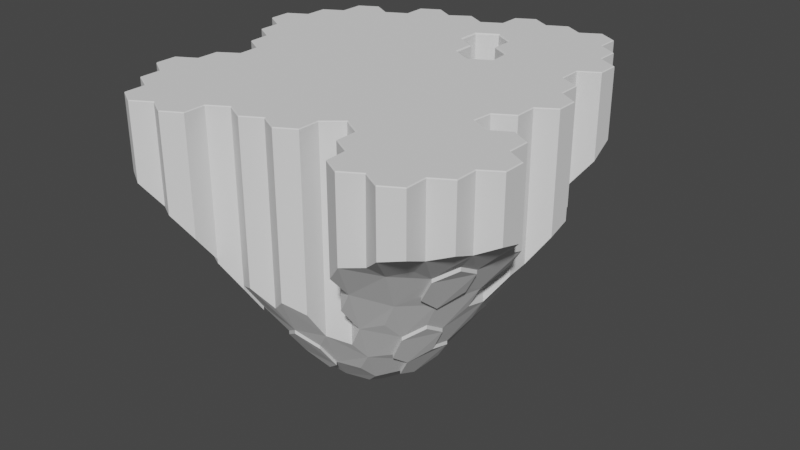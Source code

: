 # Source: HKI_flyvende_1.blend  (saved by Blender 3.0.42; exported with 4.5.12 LTS)
import bpy
from mathutils import Matrix  # noqa: F401  (used for matrix-valued properties, if any)

bpy.ops.wm.read_factory_settings(use_empty=True)
scene = bpy.context.scene
scene.name = 'Scene'

# ---- collections
col_collection = bpy.data.collections.new('Collection'); scene.collection.children.link(col_collection)

# ---- world
world_world = bpy.data.worlds.new('World'); scene.world = world_world
world_world.use_nodes = True; world_world.node_tree.nodes.clear()
_N = world_world.node_tree.nodes; _L = world_world.node_tree.links
n0 = _N.new('ShaderNodeOutputWorld'); n0.name = 'World Output'; n0.location = (300, 300)
n1 = _N.new('ShaderNodeBackground'); n1.name = 'Background'; n1.location = (10, 300)
n1.inputs[0].default_value = (0.05088, 0.05088, 0.05088, 1.0)
_L.new(n1.outputs[0], n0.inputs[0])
n0.is_active_output = True
world_world.color = (0.05088, 0.05088, 0.05088)
world_world.use_sun_shadow = False
world_world.sun_shadow_jitter_overblur = 0.0

# ---- meshes
me_plane = bpy.data.meshes.new('Plane')
me_plane.from_pydata([(-1.306, -0.7918, 0.0), (0.4612, -1.502, 0.0), (0.2736, 1.674, 0.0), (1.759, 0.4612, 0.0), (-1.559, 0.774, 0.0), (1.382, -0.2647, 0.0)], [], [(4, 5, 3, 2), (0, 1, 5, 4)])
_uv = me_plane.uv_layers.new(name='UVMap')
_uv.uv.foreach_set('vector', [0.0, 0.5032, 1.0, 0.5032, 1.0, 1.0, 0.0, 1.0, 0.0, 0.0, 1.0, 0.0, 1.0, 0.5032, 0.0, 0.5032])
me_plane.use_remesh_fix_poles = True
me_plane.use_remesh_preserve_attributes = False
me_plane.update()
me_plane_001 = bpy.data.meshes.new('Plane.001')
me_plane_001.from_pydata([(-1.306, -0.7918, 0.0), (0.4612, -1.502, 0.0), (0.2736, 1.674, 0.0), (1.759, 0.4612, 0.0), (-1.559, 0.774, 0.0), (1.382, -0.2647, 0.0)], [], [(4, 5, 3, 2), (0, 1, 5, 4)])
_uv = me_plane_001.uv_layers.new(name='UVMap')
_uv.uv.foreach_set('vector', [0.0, 0.5032, 1.0, 0.5032, 1.0, 1.0, 0.0, 1.0, 0.0, 0.0, 1.0, 0.0, 1.0, 0.5032, 0.0, 0.5032])
me_plane_001.use_remesh_fix_poles = True
me_plane_001.use_remesh_preserve_attributes = False
me_plane_001.update()
me_cylinder_078 = bpy.data.meshes.new('Cylinder.078')
me_cylinder_078.from_pydata([(0.0, 1.0, -5.492), (0.866, 0.5, -5.392), (0.866, -0.5, -6.518), (-8.742e-08, -1.0, 1.0), (-0.866, -0.5, -8.085), (0.8261, 5.564, -1.056), (0.8261, 5.564, 1.0), (1.692, 5.064, -1.081), (1.692, 5.064, 1.0), (1.692, 4.064, -1.492), (1.692, 4.064, 1.0), (0.8261, 3.564, 1.0), (-0.03988, 5.064, -1.367), (2.559, 3.553, -1.473), (2.559, 3.553, 1.0), (2.559, 2.553, 1.0), (-0.9168, 5.544, -1.254), (-0.9168, 5.544, 1.0), (-0.05079, 5.044, 1.0), (-0.9168, 3.544, -2.855), (-1.783, 4.044, -2.545), (-1.783, 5.044, -1.658), (-1.793, 4.022, 1.0), (-0.9273, 3.522, 1.0), (-2.659, 2.522, -4.572), (-2.659, 2.522, 1.0), (-0.9067, 2.491, 1.0), (-0.04071, 1.991, -4.276), (-0.04071, 1.991, 1.0), (-0.04071, 0.9911, 1.0), (-0.9067, 0.4911, -6.789), (-0.9067, 0.4911, 1.0), (-1.773, 0.9911, -6.533), (-1.773, 0.9911, 1.0), (-1.773, 1.991, -5.101), (-1.773, 1.991, 1.0), (0.8463, 2.521, 1.0), (1.712, 2.021, -3.084), (1.712, 2.021, 1.0), (1.712, 1.021, -4.073), (1.712, 1.021, 1.0), (0.8463, 0.5213, 1.0), (2.609, 2.541, -2.078), (3.475, 2.041, -1.902), (3.475, 2.041, 1.0), (3.475, 1.041, -2.557), (3.475, 1.041, 1.0), (2.609, 0.5201, -3.728), (2.609, 0.5201, 1.0), (2.609, -0.4799, 1.0), (1.743, -0.9799, -6.026), (-0.05037, 4.033, -2.096), (-0.05037, 4.033, 1.0), (0.8157, 3.533, -2.201), (0.8157, 2.533, -3.151), (-0.9164, 2.533, -4.048), (-4.347, -6.611, 1.0), (-3.481, -7.111, -12.03), (-3.481, -7.111, 1.0), (-3.481, -8.111, -11.01), (-3.481, -8.111, 1.0), (-3.471, -5.08, 1.0), (-2.605, -5.58, -12.74), (-4.337, -6.58, -12.27), (-1.738, -7.091, -11.44), (-1.738, -8.091, 1.0), (-4.347, -5.6, -12.72), (-4.347, -5.6, 1.0), (-6.08, -6.6, -11.04), (-6.08, -6.6, 1.0), (-6.08, -5.6, -11.44), (-6.08, -5.6, 1.0), (-5.224, -7.121, -11.39), (-5.224, -7.121, 1.0), (-5.224, -8.121, -10.43), (-5.224, -8.121, 1.0), (-4.337, -8.653, -10.22), (-4.337, -8.653, 1.0), (-6.069, -8.653, -9.215), (-2.584, -8.623, -10.25), (-2.584, -8.623, 1.0), (-2.584, -9.623, 1.0), (-0.8414, -5.55, -11.45), (-1.707, -7.05, 1.0), (-2.573, -6.55, -12.28), (-2.573, -6.55, 1.0), (-2.573, -5.55, 1.0), (-2.553, -9.602, -8.934), (0.01494, -7.071, -9.805), (0.01494, -7.071, 1.0), (-0.8511, -8.571, -9.303), (-0.8511, -8.571, 1.0), (-1.717, -8.071, -10.49), (-1.688, -10.12, -7.857), (-1.688, -10.12, 1.0), (-1.688, -11.12, -6.424), (-1.688, -11.12, 1.0), (-2.554, -11.62, -5.962), (-2.554, -11.62, 1.0), (-4.297, -9.644, -8.895), (-4.297, -9.644, 1.0), (-3.431, -10.14, -8.275), (-3.431, -10.14, 1.0), (-3.431, -11.14, -6.775), (-3.431, -11.14, 1.0), (-4.297, -11.64, -5.947), (-4.297, -11.64, 1.0), (0.02104, -2.027, -8.997), (0.8871, -2.527, 1.0), (0.8871, -3.527, 1.0), (0.02104, -4.027, -10.33), (0.02104, -4.027, 1.0), (-0.845, -2.527, -10.33), (0.8976, -0.4953, 1.0), (1.764, -0.9953, 1.0), (1.764, -1.995, 1.0), (0.8976, -2.495, -8.354), (0.03153, -1.995, 1.0), (2.63, -3.506, 1.0), (1.764, -4.006, -7.94), (0.898, -3.506, -8.974), (-0.8454, -0.5154, 1.0), (0.02063, -1.015, -7.948), (-1.711, -1.015, -9.305), (-0.8559, -2.537, 1.0), (-0.8559, -3.537, 1.0), (-1.722, -4.037, 1.0), (-2.588, -2.537, -11.47), (-2.574, -3.541, -12.29), (-1.708, -4.041, -12.07), (-1.708, -5.041, 1.0), (-3.463, -5.041, -12.99), (-5.195, -5.041, -12.3), (-0.8353, -3.568, -11.08), (-0.8353, -5.568, 1.0), (-1.701, -5.068, -12.28), (1.784, -4.038, 1.0), (1.784, -5.038, -8.062), (0.9177, -5.538, -9.278), (0.9177, -5.538, 1.0), (2.661, -0.465, -4.518), (3.527, -0.965, -3.914), (3.527, -0.965, 1.0), (3.527, -1.965, -4.529), (3.527, -1.965, 1.0), (2.661, -2.465, -5.965), (1.795, -1.965, -6.793), (2.681, -3.518, -6.434), (3.547, -4.018, -5.316), (3.547, -4.018, 1.0), (3.547, -5.018, -5.424), (3.547, -5.018, 1.0), (4.383, -2.486, -3.705), (4.383, -2.486, 1.0), (4.383, -3.486, -4.036), (4.383, -3.486, 1.0), (2.651, -2.486, 1.0), (1.814, -5.039, 1.0), (2.68, -5.539, -6.684), (2.68, -5.539, 1.0), (2.68, -6.539, -6.444), (0.07142, -5.059, -10.45), (0.07142, -5.059, 1.0), (-0.7946, -6.559, -11.01), (-0.7946, -6.559, 1.0), (1.718, -7.947, -7.021), (1.718, -7.947, 1.0), (2.584, -8.447, -5.526), (2.584, -8.447, 1.0), (1.718, -9.947, -5.241), (1.718, -9.947, 1.0), (0.8517, -8.447, -7.688), (2.594, -6.416, 1.0), (3.46, -6.916, -5.187), (4.327, -8.427, 1.0), (3.461, -9.927, -3.424), (3.461, -9.927, 1.0), (2.595, -9.427, 1.0), (0.8513, -6.436, -9.101), (0.8513, -6.436, 1.0), (1.717, -6.936, -7.66), (1.717, -6.936, 1.0), (0.8513, -8.436, 1.0), (-0.02521, -7.957, -9.138), (-0.02521, -7.957, 1.0), (0.8408, -9.457, 1.0), (-0.02521, -9.957, -6.932), (-0.8912, -9.457, -8.264), (-0.8912, -9.457, 1.0), (0.8614, -9.489, -6.624), (0.8614, -11.49, -4.354), (0.8614, -11.49, 1.0), (-0.004641, -10.99, -5.614), (-0.004641, -10.99, 1.0), (-0.004641, -9.989, 1.0), (2.614, -9.458, -4.701), (3.48, -10.96, -2.669), (3.48, -10.96, 1.0), (1.748, -10.96, -4.188), (4.357, -6.385, -4.121), (4.357, -6.385, 1.0), (5.223, -6.885, -2.939), (5.223, -6.885, 1.0), (5.223, -7.885, -2.65), (3.491, -7.885, -4.701), (3.491, -7.885, 1.0), (3.491, -6.885, 1.0), (4.378, -9.438, -2.815), (4.378, -9.438, 1.0), (5.244, -9.938, -1.84), (5.244, -9.938, 1.0), (5.244, -10.94, -1.459), (5.244, -10.94, 1.0), (5.214, -7.907, 1.0), (6.08, -8.407, -1.737), (6.08, -8.407, 1.0), (6.08, -9.407, -1.472), (6.08, -9.407, 1.0), (4.348, -8.407, -3.386), (4.377, -11.46, -1.727), (4.377, -11.46, 1.0), (4.377, -12.46, -1.3), (4.377, -12.46, 1.0), (3.511, -12.96, -1.436), (3.511, -12.96, 1.0), (2.645, -12.46, 1.0), (2.645, -11.46, 1.0), (1.768, -10.98, 1.0), (2.634, -11.48, -2.954), (2.634, -12.48, -2.167), (1.768, -12.98, -2.273), (1.768, -12.98, 1.0), (0.9021, -12.48, -3.24), (0.9021, -12.48, 1.0), (-5.3, 0.9847, -6.48), (-4.434, 0.4847, -7.518), (-4.434, -0.5153, -8.966), (-4.434, -0.5153, 1.0), (-4.423, 2.516, -4.555), (-3.557, 2.016, 1.0), (-3.557, 1.016, -6.844), (-3.557, 1.016, 1.0), (-4.423, 0.5161, 1.0), (-5.289, 2.016, 1.0), (-2.691, 0.5049, -7.535), (-2.691, 0.5049, 1.0), (-2.691, -0.4951, 1.0), (-5.3, 0.9959, 1.0), (-7.032, 0.9959, -5.42), (-7.032, 0.9959, 1.0), (-6.177, 0.4746, -6.709), (-6.177, 0.4746, 1.0), (-6.177, -0.5254, -8.03), (-6.177, -0.5254, 1.0), (-7.043, -1.025, -7.864), (-7.043, -1.025, 1.0), (-3.537, -1.027, -9.821), (-5.269, -2.027, -10.47), (-5.269, -2.027, 1.0), (-5.269, -1.027, -9.288), (-5.269, -1.027, 1.0), (-2.64, -0.5064, -8.995), (-1.774, -1.006, 1.0), (-1.774, -2.006, -10.53), (-1.774, -2.006, 1.0), (-3.506, -1.006, 1.0), (-3.506, -2.028, -11.07), (-3.506, -2.028, 1.0), (-2.64, -2.528, 1.0), (-2.64, -3.528, 1.0), (-3.506, -4.028, -12.74), (-3.506, -4.028, 1.0), (-4.372, -3.528, -12.27), (-4.372, -2.528, -11.45), (-4.383, -2.548, 1.0), (-4.383, -3.548, 1.0), (-5.249, -4.048, 1.0), (-6.115, -2.548, -10.31), (-6.115, -2.548, 1.0), (-2.675, 5.559, -1.39), (-2.675, 5.559, 1.0), (-1.809, 5.059, 1.0), (-2.675, 3.559, 1.0), (-3.541, 4.059, 1.0), (-3.541, 5.059, -1.751), (-3.541, 5.059, 1.0), (-3.527, 4.055, -2.698), (-2.661, 3.555, -3.229), (-3.527, 2.055, -5.298), (-4.393, 2.555, 1.0), (-4.393, 3.555, -3.214), (-4.393, 3.555, 1.0), (-5.282, 4.055, -2.506), (-5.282, 4.055, 1.0), (-5.282, 2.055, -4.968), (-6.148, 3.555, -2.798), (-8.734, -10.17, -4.93), (-8.734, -10.17, 1.0), (-9.6, -9.666, 1.0), (-9.6, -8.666, 1.0), (-7.858, -6.634, -8.9), (-7.858, -6.634, 1.0), (-6.992, -7.134, -9.702), (-6.992, -7.134, 1.0), (-6.992, -8.134, -8.874), (-6.992, -8.134, 1.0), (-8.724, -8.134, -6.776), (-8.724, -7.134, -7.441), (-6.125, -8.646, 1.0), (-6.125, -9.646, 1.0), (-6.991, -10.15, 1.0), (-7.857, -8.646, -7.408), (-7.857, -8.646, 1.0), (-9.601, -6.654, -6.41), (-8.735, -8.154, 1.0), (-10.47, -7.154, -4.982), (-10.47, -7.154, 1.0), (-10.48, -8.176, -4.465), (-10.48, -8.176, 1.0), (-9.611, -8.676, -5.231), (-9.611, -9.676, -4.442), (-10.48, -10.18, -3.158), (-11.34, -9.676, -2.648), (-11.34, -9.676, 1.0), (-11.34, -8.676, -3.176), (-11.34, -8.676, 1.0), (-8.725, -11.21, -3.894), (-8.725, -11.21, 1.0), (-9.591, -11.71, -2.743), (-10.46, -11.21, -2.457), (-10.46, -11.21, 1.0), (-10.46, -10.21, 1.0), (-7.838, -9.677, -6.368), (-7.838, -9.677, 1.0), (-6.972, -10.18, -6.599), (-6.972, -11.18, -5.339), (-6.074, -9.657, -7.978), (-5.208, -10.16, -7.825), (-5.208, -10.16, 1.0), (-5.208, -11.16, -6.389), (-5.208, -11.16, 1.0), (-6.941, -11.18, 1.0), (-6.075, -11.68, -5.245), (-6.075, -11.68, 1.0), (-6.075, -12.68, -3.94), (-6.075, -12.68, 1.0), (-6.941, -13.18, -2.975), (-6.941, -13.18, 1.0), (-7.807, -12.68, -3.048), (-7.807, -12.68, 1.0), (-7.818, -11.7, -4.094), (-7.818, -11.7, 1.0), (-8.684, -13.2, -2.105), (-8.684, -13.2, 1.0), (-9.55, -12.7, -2.017), (-9.55, -12.7, 1.0), (-9.55, -11.7, 1.0), (-6.109, -3.591, 1.0), (-5.243, -4.091, -12.07), (-5.243, -5.091, 1.0), (-7.827, -5.595, -9.292), (-8.716, -7.095, 1.0), (-9.582, -6.595, 1.0), (-9.662, -0.5947, -4.54), (-8.796, -1.095, -5.979), (-8.796, -1.095, 1.0), (-8.796, -2.095, -6.792), (-8.796, -2.095, 1.0), (-9.662, -2.595, -5.934), (-10.53, -2.095, 1.0), (-10.53, -1.095, -3.912), (-10.53, -1.095, 1.0), (-8.785, 0.9367, 1.0), (-7.919, 0.4367, -5.349), (-7.919, -0.5633, -6.453), (-7.919, -0.5633, 1.0), (-9.651, 0.4367, 1.0), (-7.053, -2.075, -8.926), (-7.053, -2.075, 1.0), (-10.53, 0.9166, 1.0), (-9.662, 0.4166, -3.695), (-9.662, -0.5834, 1.0), (-11.39, 0.4166, -2.158), (-11.39, 0.4166, 1.0), (-11.4, -0.6048, -2.697), (-11.4, -0.6048, 1.0), (-10.54, -2.105, -4.496), (-11.4, -2.605, -3.634), (-12.27, -2.105, -2.497), (-12.27, -2.105, 1.0), (-12.27, -1.105, -2.14), (-12.27, -1.105, 1.0), (-9.652, -3.636, -6.409), (-10.52, -4.136, 1.0), (-11.38, -3.636, -3.975), (-11.38, -3.636, 1.0), (-11.38, -2.636, 1.0), (-7.899, -2.606, -8.338), (-7.899, -3.606, -8.918), (-8.765, -4.106, -7.858), (-8.765, -4.106, 1.0), (-9.631, -3.606, 1.0), (-9.631, -2.606, 1.0), (-6.136, -3.586, -11.04), (-7.002, -4.086, 1.0), (-7.868, -2.586, 1.0), (-7.868, -3.607, 1.0), (-7.002, -4.107, -10.29), (-7.002, -5.107, -10.44), (-7.002, -5.107, 1.0), (-7.868, -5.607, 1.0), (-8.735, -5.107, 1.0), (-8.745, -5.127, -8.008), (-9.611, -5.627, -6.665), (-9.611, -5.627, 1.0), (-10.48, -5.127, -5.417), (-10.48, -5.127, 1.0), (-10.48, -4.127, -5.331), (-7.037, 3.98, -2.088), (-7.037, 3.98, 1.0), (-6.171, 3.48, 1.0), (-6.171, 2.48, -4.043), (-6.171, 2.48, 1.0), (-7.037, 1.98, -4.198), (-7.037, 1.98, 1.0), (-7.903, 3.48, -2.176), (-7.903, 3.48, 1.0), (-7.889, 2.476, -3.122), (-7.889, 2.476, 1.0), (-7.889, 0.4758, 1.0), (-8.755, 0.9758, -4.017), (-9.644, 2.476, -2.062), (-9.644, 2.476, 1.0), (-8.778, 1.976, -3.029), (-8.778, 1.976, 1.0), (-10.51, 0.9758, -2.516), (-10.51, 1.976, -1.877), (-10.51, 1.976, 1.0), (-5.3, 0.9847, -5.558), (-4.434, 0.4847, -6.596), (-4.434, -0.5153, -8.044), (-6.177, 0.4746, -5.787), (-6.177, -0.5254, -7.108), (-5.269, -1.027, -8.366), (-6.08, -6.6, -11.21), (-6.08, -5.6, -11.62), (-4.297, -9.644, -9.07), (-3.431, -10.14, -8.45), (-2.574, -3.541, -12.47), (-1.708, -4.041, -12.24), (0.8517, -8.447, -7.863), (1.718, -7.947, -7.196), (0.8513, -6.436, -9.275), (1.717, -6.936, -7.834), (-4.434, 0.4847, -7.693), (-4.434, -0.5153, -9.141), (-7.858, -6.634, -9.075), (-6.992, -7.134, -9.877), (-9.611, -8.676, -5.406), (-9.611, -9.676, -4.617), (-6.972, -10.18, -6.774), (-6.972, -11.18, -5.514), (-6.074, -9.657, -8.152), (-5.208, -10.16, -8.0), (-5.208, -11.16, -6.563), (-9.662, -0.5947, -4.715), (-8.796, -1.095, -6.154), (-8.796, -2.095, -6.966), (-9.662, -2.595, -6.109), (-7.919, 0.4367, -5.524), (-7.919, -0.5633, -6.628), (-7.899, -2.606, -8.513), (-7.899, -3.606, -9.092), (-8.765, -4.106, -8.032), (0.866, -0.5, -6.693), (0.02063, -1.015, -8.122), (1.743, -0.9799, -6.2), (-3.481, -8.111, -11.18), (-4.337, -8.653, -10.39), (-2.584, -8.623, -10.43), (-2.553, -9.602, -9.108), (-0.8414, -5.55, -11.62), (-0.7946, -6.559, -11.18), (0.01494, -7.071, -9.979), (-0.02521, -7.957, -9.313), (0.02104, -2.027, -9.172), (0.8976, -2.495, -8.529), (-0.8353, -3.568, -11.25), (-0.845, -2.527, -10.5), (1.795, -1.965, -6.968), (-1.774, -2.006, -10.7), (-2.588, -2.537, -11.64), (0.07142, -5.059, -10.62), (0.9177, -5.538, -9.453), (2.584, -8.447, -5.701), (2.614, -9.458, -4.876), (3.491, -7.885, -4.875), (4.348, -8.407, -3.56), (4.378, -9.438, -2.99), (3.461, -9.927, -3.599), (-3.557, 1.016, -7.019), (-2.691, 0.5049, -7.709), (-2.64, -0.5064, -9.17), (-3.537, -1.027, -9.996), (-6.115, -2.548, -10.49), (-7.053, -2.075, -9.1), (-6.136, -3.586, -11.21), (-8.724, -8.134, -6.951), (-7.857, -8.646, -7.583), (-7.838, -9.677, -6.542), (-8.734, -10.17, -5.105), (-6.075, -11.68, -5.42), (-7.002, -5.107, -10.62), (-7.002, -4.107, -10.46), (-7.827, -5.595, -9.466), (-8.755, 0.9758, -4.192), (-9.662, 0.4166, -3.87), (-9.652, -3.636, -6.584), (0.8261, 3.564, 1.354), (-0.9273, 3.522, 1.354), (-1.793, 4.022, 1.354), (-0.04071, 1.991, 1.354), (-0.9067, 2.491, 1.354), (-0.04071, 0.9911, 1.354), (1.712, 2.021, 1.354), (0.8463, 2.521, 1.354), (1.712, 1.021, 1.354), (0.8463, 0.5213, 1.354), (-3.481, -7.111, 1.354), (-4.347, -6.611, 1.354), (-3.481, -8.111, 1.354), (-6.08, -5.6, 1.354), (-6.08, -6.6, 1.354), (-5.224, -8.121, 1.354), (-5.224, -7.121, 1.354), (-2.584, -9.623, 1.354), (-2.584, -8.623, 1.354), (-2.573, -6.55, 1.354), (-1.707, -7.05, 1.354), (-2.573, -5.55, 1.354), (-3.431, -10.14, 1.354), (-4.297, -9.644, 1.354), (0.8871, -3.527, 1.354), (0.8871, -2.527, 1.354), (0.02104, -4.027, 1.354), (1.764, -0.9953, 1.354), (0.8976, -0.4953, 1.354), (1.764, -1.995, 1.354), (-0.8559, -3.537, 1.354), (-0.8559, -2.537, 1.354), (-1.722, -4.037, 1.354), (1.814, -5.039, 1.354), (2.584, -8.447, 1.354), (1.718, -7.947, 1.354), (2.595, -9.427, 1.354), (3.461, -9.927, 1.354), (1.717, -6.936, 1.354), (0.8513, -6.436, 1.354), (3.491, -7.885, 1.354), (4.378, -9.438, 1.354), (2.645, -11.46, 1.354), (-4.423, 0.5161, 1.354), (-6.177, -0.5254, 1.354), (-6.177, 0.4746, 1.354), (-7.043, -1.025, 1.354), (-5.269, -1.027, 1.354), (-5.269, -2.027, 1.354), (-1.774, -2.006, 1.354), (-2.64, -2.528, 1.354), (-3.506, -2.028, 1.354), (-2.64, -3.528, 1.354), (-3.506, -4.028, 1.354), (-4.383, -3.548, 1.354), (-4.383, -2.548, 1.354), (-5.249, -4.048, 1.354), (-2.675, 3.559, 1.354), (-4.393, 2.555, 1.354), (-9.6, -9.666, 1.354), (-8.734, -10.17, 1.354), (-9.6, -8.666, 1.354), (-6.992, -7.134, 1.354), (-7.858, -6.634, 1.354), (-6.992, -8.134, 1.354), (-6.125, -9.646, 1.354), (-6.125, -8.646, 1.354), (-6.991, -10.15, 1.354), (-5.208, -10.16, 1.354), (-6.941, -11.18, 1.354), (-8.716, -7.095, 1.354), (-8.796, -2.095, 1.354), (-8.796, -1.095, 1.354), (-10.53, -1.095, 1.354), (-10.53, -2.095, 1.354), (-8.785, 0.9367, 1.354), (-9.651, 0.4367, 1.354), (-9.631, -3.606, 1.354), (-8.765, -4.106, 1.354), (-9.631, -2.606, 1.354), (-7.868, -5.607, 1.354), (-7.002, -5.107, 1.354), (-8.735, -5.107, 1.354), (-6.171, 2.48, 1.354), (-7.037, 1.98, 1.354), (-8.797e-08, -1.0, 1.354), (-0.05037, 4.033, 1.354), (-4.337, -8.653, 1.354), (-3.471, -5.08, 1.354), (-4.347, -5.6, 1.354), (-1.738, -8.091, 1.354), (-5.243, -5.091, 1.354), (-0.8353, -5.568, 1.354), (-1.708, -5.041, 1.354), (-0.7946, -6.559, 1.354), (-0.8511, -8.571, 1.354), (0.01494, -7.071, 1.354), (-0.02521, -7.957, 1.354), (0.03153, -1.995, 1.354), (2.651, -2.486, 1.354), (2.63, -3.506, 1.354), (1.784, -4.038, 1.354), (0.07142, -5.059, 1.354), (0.9177, -5.538, 1.354), (1.718, -9.947, 1.354), (0.8408, -9.457, 1.354), (0.8513, -8.436, 1.354), (4.327, -8.427, 1.354), (1.768, -10.98, 1.354), (3.48, -10.96, 1.354), (-5.3, 0.9959, 1.354), (-4.434, -0.5153, 1.354), (-5.289, 2.016, 1.354), (-3.506, -1.006, 1.354), (-7.032, 0.9959, 1.354), (-7.919, -0.5633, 1.354), (-7.889, 0.4758, 1.354), (-6.115, -2.548, 1.354), (-7.053, -2.075, 1.354), (-6.109, -3.591, 1.354), (-7.857, -8.646, 1.354), (-8.735, -8.154, 1.354), (-7.838, -9.677, 1.354), (-8.725, -11.21, 1.354), (-7.818, -11.7, 1.354), (-7.002, -4.086, 1.354), (-9.662, -0.5834, 1.354), (-7.868, -2.586, 1.354), (-7.868, -3.607, 1.354), (1.658, 5.044, 1.354), (1.692, 5.064, 1.32), (0.8261, 5.564, 1.32), (0.8263, 5.524, 1.354), (1.658, 4.044, 1.354), (1.692, 4.064, 1.32), (2.525, 2.531, 1.354), (2.559, 2.553, 1.32), (2.559, 3.553, 1.32), (2.525, 3.533, 1.354), (-0.05077, 5.004, 1.354), (-0.05079, 5.044, 1.32), (-0.9168, 5.544, 1.32), (-0.9169, 5.504, 1.354), (3.441, 1.061, 1.354), (3.475, 1.041, 1.32), (3.475, 2.041, 1.32), (3.441, 2.021, 1.354), (2.575, -0.5009, 1.354), (2.609, -0.4799, 1.32), (2.609, 0.5201, 1.32), (2.574, 0.5394, 1.354), (-1.718, -11.1, 1.354), (-1.688, -11.12, 1.32), (-1.688, -10.12, 1.32), (-1.718, -10.11, 1.354), (-2.554, -11.58, 1.354), (-2.554, -11.62, 1.32), (-3.431, -11.14, 1.32), (-3.431, -11.1, 1.354), (-4.296, -11.6, 1.354), (-4.297, -11.64, 1.32), (3.493, -1.985, 1.354), (3.527, -1.965, 1.32), (3.527, -0.965, 1.32), (3.493, -0.9863, 1.354), (3.512, -5.0, 1.354), (3.547, -5.018, 1.32), (3.547, -4.018, 1.32), (3.512, -3.999, 1.354), (4.349, -3.467, 1.354), (4.383, -3.486, 1.32), (4.383, -2.486, 1.32), (4.349, -2.506, 1.354), (2.648, -5.52, 1.354), (2.68, -5.539, 1.32), (0.03138, -10.97, 1.354), (-0.004641, -10.99, 1.32), (0.8614, -11.49, 1.32), (0.8957, -11.47, 1.354), (0.03144, -9.966, 1.354), (-0.004641, -9.989, 1.32), (5.189, -6.905, 1.354), (5.223, -6.885, 1.32), (4.357, -6.385, 1.32), (4.358, -6.426, 1.354), (3.491, -6.885, 1.32), (3.491, -6.926, 1.354), (5.244, -9.938, 1.32), (5.209, -9.918, 1.354), (5.209, -10.92, 1.354), (5.244, -10.94, 1.32), (6.045, -8.427, 1.354), (6.08, -8.407, 1.32), (5.214, -7.907, 1.32), (5.179, -7.927, 1.354), (6.045, -9.387, 1.354), (6.08, -9.407, 1.32), (4.343, -12.44, 1.354), (4.377, -12.46, 1.32), (4.377, -11.46, 1.32), (4.343, -11.44, 1.354), (3.511, -12.92, 1.354), (3.511, -12.96, 1.32), (2.645, -12.42, 1.354), (2.645, -12.46, 1.32), (0.9364, -12.46, 1.354), (0.9021, -12.48, 1.32), (1.768, -12.98, 1.32), (1.768, -12.94, 1.354), (-1.808, 5.02, 1.354), (-1.809, 5.059, 1.32), (-2.675, 5.559, 1.32), (-2.674, 5.52, 1.354), (-3.541, 4.059, 1.32), (-3.506, 4.04, 1.354), (-3.506, 5.039, 1.354), (-3.541, 5.059, 1.32), (-4.393, 3.555, 1.32), (-4.393, 3.515, 1.354), (-11.31, -8.695, 1.354), (-11.34, -8.676, 1.32), (-11.34, -9.676, 1.32), (-11.31, -9.655, 1.354), (-10.44, -8.195, 1.354), (-10.48, -8.176, 1.32), (-10.42, -10.19, 1.354), (-10.46, -10.21, 1.32), (-10.46, -11.21, 1.32), (-10.42, -11.19, 1.354), (-5.208, -11.12, 1.354), (-5.208, -11.16, 1.32), (-6.075, -11.68, 1.32), (-6.109, -11.66, 1.354), (-6.109, -12.66, 1.354), (-6.075, -12.68, 1.32), (-6.941, -13.14, 1.354), (-6.941, -13.18, 1.32), (-7.807, -12.64, 1.354), (-7.807, -12.68, 1.32), (-9.515, -12.68, 1.354), (-9.55, -12.7, 1.32), (-8.684, -13.2, 1.32), (-8.684, -13.16, 1.354), (-9.515, -11.68, 1.354), (-9.55, -11.7, 1.32), (-9.548, -6.615, 1.354), (-9.582, -6.595, 1.32), (-10.49, 0.8975, 1.354), (-10.53, 0.9166, 1.32), (-11.39, 0.4166, 1.32), (-11.36, 0.3974, 1.354), (-12.24, -1.124, 1.354), (-12.27, -1.105, 1.32), (-12.27, -2.105, 1.32), (-12.24, -2.084, 1.354), (-11.37, -0.6241, 1.354), (-11.4, -0.6048, 1.32), (-11.35, -3.616, 1.354), (-11.38, -3.636, 1.32), (-10.52, -4.136, 1.32), (-10.48, -4.116, 1.354), (-11.35, -2.615, 1.354), (-11.38, -2.636, 1.32), (-10.44, -5.107, 1.354), (-10.48, -5.127, 1.32), (-9.611, -5.627, 1.32), (-9.578, -5.607, 1.354), (-6.171, 3.44, 1.354), (-6.171, 3.48, 1.32), (-7.037, 3.98, 1.32), (-7.037, 3.94, 1.354), (-7.903, 3.48, 1.32), (-7.868, 3.46, 1.354), (-8.778, 1.936, 1.354), (-8.778, 1.976, 1.32), (-9.644, 2.476, 1.32), (-9.644, 2.436, 1.354), (-10.51, 1.976, 1.32), (-10.48, 1.956, 1.354), (-0.8912, -9.457, 1.32), (-0.8893, -9.414, 1.354), (2.558, -6.437, 1.354), (2.594, -6.416, 1.32), (-5.282, 4.055, 1.32), (-5.281, 4.015, 1.354), (-10.43, -7.174, 1.354), (-10.47, -7.154, 1.32), (-7.889, 2.476, 1.32), (-7.854, 2.456, 1.354), (-0.9067, 0.4911, 1.296), (-0.85, 0.5239, 1.354), (-1.715, 1.023, 1.354), (-1.773, 0.9911, 1.296), (-1.715, 2.024, 1.354), (-1.773, 1.991, 1.296), (-3.614, 0.9832, 1.354), (-3.557, 1.016, 1.296), (-3.557, 2.016, 1.296), (-3.614, 2.053, 1.354), (-2.747, -0.5307, 1.354), (-2.691, -0.4951, 1.296), (-2.691, 0.5049, 1.296), (-2.747, 0.4717, 1.354), (-1.774, -1.006, 1.296), (-1.774, -1.073, 1.354), (-0.8454, -0.5154, 1.296), (-0.7846, -0.5503, 1.354), (-2.66, 2.591, 1.354), (-2.659, 2.522, 1.296)], [], [(0, 29, 41, 1), (1, 41, 113, 2), (2, 113, 3, 122), (122, 3, 121, 4), (15, 14, 655, 654), (4, 121, 31, 30), (30, 31, 29, 0), (0, 1, 2, 122, 4, 30), (5, 6, 8, 7), (7, 8, 10, 9), (9, 10, 11, 53), (53, 11, 52, 51), (706, 559, 555, 627, 718, 707), (51, 52, 18, 12), (12, 18, 6, 5), (5, 7, 9, 53, 51, 12), (9, 10, 14, 13), (13, 14, 15, 42), (42, 15, 38, 37), (37, 38, 36, 54), (220, 212, 708, 717), (54, 36, 11, 53), (9, 13, 42, 37, 54, 53), (16, 17, 18, 12), (51, 52, 23, 19), (19, 23, 22, 20), (96, 94, 671, 670), (20, 22, 281, 21), (21, 281, 17, 16), (16, 12, 51, 19, 20, 21), (19, 23, 26, 55), (55, 26, 35, 34), (34, 35, 25, 24), (578, 577, 743, 746, 761, 641), (24, 25, 282, 287), (287, 282, 22, 20), (20, 19, 55, 34, 24, 287), (55, 26, 28, 27), (27, 28, 29, 0), (30, 31, 33, 32), (32, 33, 35, 34), (55, 27, 0, 30, 32, 34), (37, 38, 40, 39), (39, 40, 41, 1), (575, 732, 736, 576, 816, 825), (27, 28, 36, 54), (54, 37, 39, 1, 0, 27), (42, 15, 44, 43), (43, 44, 46, 45), (45, 46, 48, 47), (47, 48, 40, 39), (656, 651, 518, 525, 524, 653), (42, 43, 45, 47, 39, 37), (47, 48, 49, 140), (140, 49, 114, 50), (50, 114, 113, 2), (579, 741, 737, 740, 743, 577), (39, 47, 140, 50, 2, 1), (602, 806, 791, 593, 634, 632), (51, 53, 54, 27, 55, 19), (63, 56, 58, 57), (57, 58, 60, 59), (59, 60, 77, 76), (76, 77, 75, 74), (613, 608, 536, 535, 672, 798), (72, 73, 56, 63), (63, 57, 59, 76, 74, 72), (131, 61, 86, 62), (62, 86, 85, 84), (84, 85, 58, 57), (355, 353, 759, 758), (63, 56, 67, 66), (66, 67, 61, 131), (131, 62, 84, 57, 63, 66), (84, 85, 83, 64), (64, 83, 65, 92), (92, 65, 80, 79), (79, 80, 60, 59), (395, 393, 777, 776), (84, 64, 92, 79, 59, 57), (132, 359, 67, 66), (72, 73, 69, 68), (285, 283, 731, 734), (68, 69, 71, 70), (70, 71, 359, 132), (132, 66, 63, 72, 68, 70), (72, 73, 75, 74), (74, 75, 308, 78), (78, 308, 305, 304), (215, 213, 711, 710), (302, 303, 69, 68), (68, 72, 74, 78, 304, 302), (76, 77, 100, 99), (99, 100, 338, 337), (337, 338, 309, 336), (330, 356, 762, 745), (336, 309, 308, 78), (74, 76, 99, 337, 336, 78), (79, 80, 81, 87), (87, 81, 102, 101), (816, 576, 630, 628, 561, 813), (300, 360, 514, 456), (135, 130, 134, 82), (82, 134, 164, 163), (163, 164, 83, 64), (426, 428, 805, 789), (62, 86, 130, 135), (135, 82, 163, 64, 84, 62), (92, 65, 91, 90), (90, 91, 188, 187), (187, 188, 94, 93), (93, 94, 81, 87), (598, 600, 784, 763, 588, 581), (92, 90, 187, 93, 87, 79), (163, 164, 89, 88), (88, 89, 184, 183), (183, 184, 91, 90), (704, 799, 556, 553, 552, 558), (163, 88, 183, 90, 92, 64), (93, 94, 96, 95), (95, 96, 98, 97), (97, 98, 104, 103), (597, 592, 779, 775, 778, 595), (87, 93, 95, 97, 103, 101), (99, 100, 102, 101), (101, 102, 104, 103), (103, 104, 106, 105), (105, 106, 340, 339), (596, 595, 778, 781, 784, 600), (99, 101, 103, 105, 339, 337), (107, 117, 108, 116), (116, 108, 109, 120), (120, 109, 111, 110), (110, 111, 125, 133), (727, 730, 733, 732, 575, 520), (133, 125, 124, 112), (112, 124, 117, 107), (107, 116, 120, 110, 133, 112), (50, 114, 115, 146), (146, 115, 108, 116), (672, 535, 540, 676, 673, 669), (107, 117, 3, 122), (128, 127, 491, 448), (146, 115, 156, 145), (145, 156, 118, 147), (147, 118, 136, 119), (119, 136, 109, 120), (246, 245, 819, 818), (146, 145, 147, 119, 120, 116), (112, 124, 264, 263), (379, 383, 767, 766), (263, 264, 262, 123), (123, 262, 121, 4), (4, 122, 107, 112, 263, 123), (133, 125, 126, 129), (129, 126, 269, 128), (391, 389, 771, 770), (128, 269, 268, 127), (127, 268, 264, 263), (380, 430, 515, 516), (129, 126, 130, 135), (432, 437, 795, 793), (131, 61, 271, 270), (270, 271, 269, 128), (128, 129, 135, 62, 131, 270), (272, 275, 271, 270), (356, 355, 758, 762), (132, 359, 276, 358), (358, 276, 275, 272), (272, 270, 131, 66, 132, 358), (110, 111, 162, 161), (161, 162, 134, 82), (144, 142, 681, 680), (133, 110, 161, 82, 135, 129), (119, 136, 157, 137), (137, 157, 139, 138), (138, 139, 162, 161), (750, 587, 642, 755, 753, 751), (120, 119, 137, 138, 161, 110), (140, 49, 142, 141), (141, 142, 144, 143), (143, 144, 156, 145), (48, 46, 662, 667), (140, 141, 143, 145, 146, 50), (147, 118, 149, 148), (148, 149, 151, 150), (150, 151, 159, 158), (158, 159, 157, 137), (35, 33, 810, 812), (147, 148, 150, 158, 137, 119), (143, 144, 153, 152), (152, 153, 155, 154), (154, 155, 149, 148), (325, 323, 739, 738), (143, 152, 154, 148, 147, 145), (158, 159, 172, 160), (160, 172, 181, 180), (591, 773, 769, 772, 779, 592), (178, 179, 139, 138), (137, 158, 160, 180, 178, 138), (178, 179, 89, 88), (389, 396, 780, 771), (244, 261, 502, 501), (165, 166, 168, 167), (167, 168, 177, 195), (195, 177, 170, 169), (169, 170, 185, 189), (540, 541, 586, 747, 677, 676), (189, 185, 182, 171), (171, 182, 166, 165), (165, 167, 195, 169, 189, 171), (160, 172, 206, 173), (173, 206, 205, 204), (204, 205, 168, 167), (202, 200, 701, 700), (165, 166, 181, 180), (160, 173, 204, 167, 165, 180), (204, 205, 174, 218), (218, 174, 208, 207), (207, 208, 176, 175), (175, 176, 177, 195), (46, 44, 663, 662), (112, 133, 487, 488), (178, 179, 181, 180), (171, 182, 184, 183), (17, 281, 728, 659), (403, 407, 513, 506), (189, 185, 194, 186), (186, 194, 188, 187), (434, 432, 793, 792), (183, 171, 189, 186, 187, 90), (169, 170, 227, 198), (198, 227, 191, 190), (190, 191, 193, 192), (200, 206, 703, 701), (192, 193, 194, 186), (189, 169, 198, 190, 192, 186), (175, 176, 197, 196), (196, 197, 226, 228), (228, 226, 227, 198), (664, 653, 524, 526, 668, 661), (195, 175, 196, 228, 198, 169), (199, 200, 202, 201), (201, 202, 213, 203), (203, 213, 174, 218), (231, 225, 722, 725), (173, 206, 200, 199), (199, 201, 203, 218, 204, 173), (207, 208, 210, 209), (209, 210, 212, 211), (211, 212, 220, 219), (219, 220, 197, 196), (323, 331, 744, 739), (207, 209, 211, 219, 196, 175), (203, 213, 215, 214), (214, 215, 217, 216), (216, 217, 210, 209), (642, 641, 761, 757, 760, 755), (203, 214, 216, 209, 207, 218), (219, 220, 222, 221), (221, 222, 224, 223), (223, 224, 225, 229), (622, 623, 697, 693, 696, 626), (229, 225, 226, 228), (196, 219, 221, 223, 229, 228), (229, 225, 231, 230), (230, 231, 233, 232), (222, 220, 717, 716), (232, 233, 191, 190), (198, 228, 229, 230, 232, 190), (234, 247, 242, 235), (235, 242, 237, 236), (236, 237, 260, 259), (259, 260, 253, 252), (155, 153, 689, 688), (250, 251, 247, 234), (235, 236, 440, 439), (238, 289, 239, 288), (288, 239, 241, 240), (240, 241, 242, 235), (419, 426, 789, 787), (234, 247, 243, 294), (294, 243, 289, 238), (238, 288, 240, 235, 234, 294), (240, 241, 245, 244), (244, 245, 246, 261), (261, 246, 265, 256), (256, 265, 237, 236), (691, 551, 621, 557, 556, 799), (306, 311, 508, 507), (421, 422, 243, 294), (250, 251, 249, 248), (362, 316, 804, 764), (248, 249, 424, 423), (421, 294, 234, 250, 248, 423), (250, 251, 253, 252), (252, 253, 255, 254), (254, 255, 375, 374), (193, 191, 695, 694), (374, 375, 429, 373), (373, 429, 249, 248), (248, 250, 252, 254, 374, 373), (257, 258, 278, 277), (277, 278, 378, 377), (349, 347, 754, 756), (377, 378, 255, 254), (252, 259, 257, 277, 377, 254), (256, 265, 267, 266), (266, 267, 274, 273), (273, 274, 258, 257), (383, 385, 774, 767), (257, 258, 260, 259), (236, 256, 266, 273, 257, 259), (261, 246, 262, 123), (127, 268, 267, 266), (686, 618, 619, 551, 691, 683), (261, 123, 263, 127, 266, 256), (416, 414, 783, 782), (272, 275, 274, 273), (266, 127, 128, 270, 272, 273), (358, 276, 357, 403), (340, 106, 678, 748), (403, 357, 278, 277), (257, 273, 272, 358, 403, 277), (279, 280, 281, 21), (287, 282, 283, 286), (8, 6, 649, 648), (286, 283, 285, 284), (284, 285, 280, 279), (279, 21, 20, 287, 286, 284), (24, 25, 239, 288), (560, 626, 696, 723, 726, 721), (238, 289, 291, 290), (290, 291, 283, 286), (286, 287, 24, 288, 238, 290), (292, 293, 291, 290), (225, 224, 720, 722), (421, 422, 420, 295), (295, 420, 293, 292), (292, 290, 238, 294, 421, 295), (306, 314, 312, 311), (311, 312, 333, 332), (332, 333, 297, 296), (296, 297, 298, 320), (603, 824, 822, 567, 549, 616), (320, 298, 299, 319), (319, 299, 314, 306), (101, 99, 446, 447), (300, 301, 303, 302), (302, 303, 305, 304), (304, 305, 312, 311), (785, 788, 790, 806, 602, 601), (306, 314, 361, 307), (307, 361, 301, 300), (300, 302, 304, 311, 306, 307), (336, 309, 310, 334), (334, 310, 333, 332), (239, 25, 826, 815), (304, 78, 336, 334, 332, 311), (313, 362, 361, 307), (319, 299, 318, 317), (586, 583, 585, 587, 750, 747), (317, 318, 316, 315), (315, 316, 362, 313), (313, 307, 306, 319, 317, 315), (320, 298, 331, 321), (321, 331, 323, 322), (668, 526, 527, 546, 545, 665), (322, 323, 325, 324), (324, 325, 318, 317), (317, 319, 320, 321, 322, 324), (296, 297, 327, 326), (326, 327, 356, 328), (328, 356, 330, 329), (709, 712, 625, 559, 706, 713), (329, 330, 331, 321), (320, 296, 326, 328, 329, 321), (334, 310, 341, 335), (335, 341, 351, 350), (350, 351, 327, 326), (149, 155, 688, 685), (332, 334, 335, 350, 326, 296), (337, 338, 340, 339), (339, 340, 343, 342), (342, 343, 341, 335), (347, 345, 752, 754), (337, 339, 464, 463), (342, 343, 345, 344), (344, 345, 347, 346), (346, 347, 349, 348), (151, 149, 685, 684), (348, 349, 351, 350), (335, 342, 344, 346, 348, 350), (348, 349, 353, 352), (352, 353, 355, 354), (657, 660, 727, 520, 519, 604), (354, 355, 356, 328), (326, 350, 348, 352, 354, 328), (70, 71, 409, 408), (736, 802, 785, 601, 630, 576), (408, 409, 404, 407), (407, 404, 357, 403), (403, 358, 132, 70, 408, 407), (104, 98, 674, 675), (300, 301, 410, 360), (360, 410, 409, 408), (240, 244, 501, 500), (412, 411, 410, 360), (624, 615, 613, 798, 697, 623), (313, 362, 414, 413), (413, 414, 411, 412), (412, 360, 300, 307, 313, 413), (363, 381, 365, 364), (364, 365, 367, 366), (366, 367, 402, 368), (368, 402, 369, 386), (6, 18, 658, 649), (386, 369, 371, 370), (370, 371, 381, 363), (363, 364, 366, 368, 386, 370), (430, 372, 429, 373), (374, 375, 365, 364), (718, 627, 560, 721, 719, 715), (363, 381, 376, 380), (380, 376, 372, 430), (363, 380, 516, 465), (377, 378, 405, 397), (397, 405, 367, 366), (519, 520, 575, 825, 811, 522), (374, 254, 377, 397, 366, 364), (435, 379, 376, 380), (370, 371, 385, 384), (384, 385, 383, 382), (382, 383, 379, 435), (435, 380, 363, 370, 384, 382), (386, 369, 396, 387), (387, 396, 389, 388), (588, 763, 803, 741, 579, 639), (388, 389, 391, 390), (390, 391, 385, 384), (384, 370, 386, 387, 388, 390), (368, 402, 401, 392), (392, 401, 393, 417), (417, 393, 395, 394), (233, 231, 725, 724), (394, 395, 396, 387), (386, 368, 392, 417, 394, 387), (397, 405, 406, 398), (398, 406, 400, 399), (399, 400, 401, 392), (49, 48, 667, 666), (368, 366, 467, 468), (407, 404, 406, 398), (822, 817, 631, 569, 568, 567), (161, 138, 493, 492), (280, 285, 734, 729), (412, 411, 400, 399), (398, 407, 408, 360, 412, 399), (413, 414, 416, 415), (241, 239, 815, 814), (415, 416, 393, 417), (392, 399, 412, 413, 415, 417), (418, 419, 420, 295), (421, 422, 424, 423), (423, 424, 428, 427), (217, 215, 710, 714), (427, 428, 426, 425), (425, 426, 419, 418), (418, 295, 421, 423, 427, 425), (527, 523, 808, 824, 603, 546), (430, 372, 434, 433), (433, 434, 428, 427), (427, 423, 248, 373, 430, 433), (431, 432, 434, 433), (699, 702, 704, 558, 625, 712), (435, 379, 437, 436), (436, 437, 432, 431), (431, 433, 430, 380, 435, 436), (438, 439, 440, 443, 442, 441), (252, 250, 441, 442), (250, 234, 438, 441), (259, 252, 442, 443), (234, 235, 439, 438), (236, 259, 443, 440), (477, 479, 480, 447, 446, 478), (474, 476, 489, 486, 485, 475), (490, 488, 487, 449, 448, 491), (492, 493, 452, 483, 482, 481), (496, 497, 498, 499, 495, 494), (452, 453, 451, 450, 484, 483), (500, 501, 502, 503, 455, 454), (507, 508, 509, 510, 459, 458), (462, 463, 464, 511, 461, 460), (512, 445, 444, 457, 456, 514), (515, 469, 470, 466, 465, 516), (467, 471, 472, 473, 517, 468), (505, 504, 506, 513, 472, 471), (311, 332, 509, 508), (70, 68, 444, 445), (68, 302, 457, 444), (399, 392, 517, 473), (373, 374, 470, 469), (397, 377, 505, 471), (261, 256, 503, 502), (50, 146, 489, 476), (407, 398, 472, 513), (127, 263, 490, 491), (332, 296, 510, 509), (99, 76, 478, 446), (360, 408, 512, 514), (146, 116, 486, 489), (366, 397, 471, 467), (256, 236, 455, 503), (320, 319, 458, 459), (88, 163, 482, 483), (296, 320, 459, 510), (107, 122, 475, 485), (122, 2, 474, 475), (183, 88, 483, 484), (167, 204, 496, 494), (319, 306, 507, 458), (180, 165, 451, 453), (79, 87, 480, 479), (277, 403, 506, 504), (204, 218, 497, 496), (87, 101, 447, 480), (2, 50, 476, 474), (339, 342, 511, 464), (138, 178, 452, 493), (59, 79, 479, 477), (218, 207, 498, 497), (342, 335, 461, 511), (302, 300, 456, 457), (116, 107, 485, 486), (334, 336, 462, 460), (76, 59, 477, 478), (207, 175, 499, 498), (263, 112, 488, 490), (129, 128, 448, 449), (195, 167, 494, 495), (392, 368, 468, 517), (82, 161, 492, 481), (235, 240, 500, 454), (163, 82, 481, 482), (175, 195, 495, 499), (364, 363, 465, 466), (430, 373, 469, 515), (171, 183, 484, 450), (236, 235, 454, 455), (165, 171, 450, 451), (398, 399, 473, 472), (377, 277, 504, 505), (335, 334, 460, 461), (408, 70, 445, 512), (374, 364, 466, 470), (336, 337, 463, 462), (133, 129, 449, 487), (178, 180, 453, 452), (31, 121, 823, 807), (10, 8, 648, 652), (14, 10, 652, 655), (18, 17, 659, 658), (25, 35, 812, 826), (33, 31, 807, 810), (524, 525, 521, 523, 527, 526), (44, 15, 654, 663), (682, 665, 545, 547, 617, 679), (518, 604, 519, 522, 521, 525), (528, 529, 534, 533, 605, 530), (539, 606, 607, 529, 528, 537), (538, 537, 528, 530, 536, 608), (607, 609, 531, 532, 534, 529), (534, 532, 580, 582, 584, 533), (605, 533, 584, 583, 586, 541), (536, 530, 605, 541, 540, 535), (610, 611, 539, 537, 538, 612), (94, 188, 797, 671), (614, 612, 538, 608, 613, 615), (98, 96, 670, 674), (106, 104, 675, 678), (543, 616, 549, 548, 544, 542), (545, 546, 603, 616, 543, 547), (617, 547, 543, 542, 619, 618), (121, 262, 821, 823), (549, 567, 568, 570, 550, 548), (550, 570, 571, 606, 539, 611), (571, 572, 574, 609, 607, 606), (544, 548, 550, 611, 610, 620), (619, 542, 544, 620, 621, 551), (142, 49, 666, 681), (159, 151, 684, 692), (153, 144, 680, 689), (172, 159, 692, 800), (621, 620, 610, 612, 614, 557), (552, 553, 624, 623, 622, 554), (206, 172, 800, 703), (625, 558, 552, 554, 555, 559), (556, 557, 614, 615, 624, 553), (188, 194, 698, 797), (194, 193, 694, 698), (555, 554, 622, 626, 560, 627), (213, 202, 700, 711), (212, 210, 705, 708), (210, 217, 714, 705), (224, 222, 716, 720), (191, 233, 724, 695), (561, 628, 563, 562, 565, 629), (820, 813, 561, 629, 631, 817), (245, 241, 814, 819), (630, 601, 602, 632, 563, 628), (563, 632, 634, 633, 564, 562), (565, 562, 564, 636, 635, 566), (631, 629, 565, 566, 573, 569), (262, 246, 818, 821), (568, 569, 573, 572, 571, 570), (573, 566, 635, 637, 574, 572), (281, 280, 729, 728), (283, 291, 735, 731), (291, 293, 801, 735), (638, 639, 579, 577, 578, 640), (580, 581, 588, 639, 638, 582), (584, 582, 638, 640, 585, 583), (316, 318, 742, 804), (318, 325, 738, 742), (331, 330, 745, 744), (585, 640, 578, 641, 642, 587), (343, 340, 748, 749), (345, 343, 749, 752), (353, 349, 756, 759), (574, 637, 643, 599, 531, 609), (531, 599, 598, 581, 580, 532), (414, 362, 764, 783), (590, 644, 591, 592, 597, 589), (634, 593, 594, 644, 590, 633), (564, 633, 590, 589, 645, 636), (791, 794, 796, 765, 594, 593), (385, 391, 770, 774), (396, 395, 776, 780), (645, 589, 597, 595, 596, 646), (635, 636, 645, 646, 643, 637), (643, 646, 596, 600, 598, 599), (393, 416, 782, 777), (293, 420, 786, 801), (428, 434, 792, 805), (437, 379, 766, 795), (690, 679, 617, 618, 686, 687), (594, 765, 768, 773, 591, 644), (420, 419, 787, 786), (648, 649, 650, 647), (652, 648, 647, 651), (654, 655, 656, 653), (658, 659, 660, 657), (662, 663, 664, 661), (666, 667, 668, 665), (670, 671, 672, 669), (674, 670, 669, 673), (678, 675, 676, 677), (680, 681, 682, 679), (684, 685, 686, 683), (688, 689, 690, 687), (694, 695, 696, 693), (698, 694, 693, 697), (700, 701, 702, 699), (701, 703, 704, 702), (708, 705, 706, 707), (710, 711, 712, 709), (714, 710, 709, 713), (716, 717, 718, 715), (720, 716, 715, 719), (722, 720, 719, 721), (724, 725, 726, 723), (728, 729, 730, 727), (734, 731, 732, 733), (729, 734, 733, 730), (738, 739, 740, 737), (742, 738, 737, 741), (744, 745, 746, 743), (752, 749, 750, 751), (754, 752, 751, 753), (756, 754, 753, 755), (758, 759, 760, 757), (762, 758, 757, 761), (766, 767, 768, 765), (770, 771, 772, 769), (774, 770, 769, 773), (776, 777, 778, 775), (780, 776, 775, 779), (782, 783, 784, 781), (786, 787, 788, 785), (787, 789, 790, 788), (792, 793, 794, 791), (793, 795, 796, 794), (649, 658, 657, 650), (655, 652, 651, 656), (659, 728, 727, 660), (663, 654, 653, 664), (667, 662, 661, 668), (671, 797, 798, 672), (675, 674, 673, 676), (748, 678, 677, 747), (681, 666, 665, 682), (692, 684, 683, 691), (689, 680, 679, 690), (685, 688, 687, 686), (800, 692, 691, 799), (703, 800, 799, 704), (797, 698, 697, 798), (711, 700, 699, 712), (717, 708, 707, 718), (705, 714, 713, 706), (725, 722, 721, 726), (695, 724, 723, 696), (731, 735, 736, 732), (735, 801, 802, 736), (801, 786, 785, 802), (804, 742, 741, 803), (764, 804, 803, 763), (739, 744, 743, 740), (745, 762, 761, 746), (749, 748, 747, 750), (759, 756, 755, 760), (783, 764, 763, 784), (767, 774, 773, 768), (771, 780, 779, 772), (777, 782, 781, 778), (789, 805, 806, 790), (805, 792, 791, 806), (795, 766, 765, 796), (647, 650, 657, 604, 518, 651), (810, 807, 808, 809), (812, 810, 809, 811), (814, 815, 816, 813), (818, 819, 820, 817), (807, 823, 824, 808), (826, 812, 811, 825), (823, 821, 822, 824), (819, 814, 813, 820), (821, 818, 817, 822), (815, 826, 825, 816), (521, 522, 811, 809, 808, 523)])
_uv = me_cylinder_078.uv_layers.new(name='UVMap')
_uv.uv.foreach_set('vector', [0.7881, 0.8016, 0.7881, 0.8931, 0.774, 0.893, 0.774, 0.803, 0.8422, 0.88, 0.8419, 0.79, 0.8563, 0.79, 0.8563, 0.8959, 0.1997, 0.8646, 0.1992, 0.7587, 0.2137, 0.7587, 0.2137, 0.8847, 0.8643, 0.2705, 0.865, 0.1446, 0.8787, 0.1446, 0.8787, 0.2725, 0.2327, 0.06454, 0.2471, 0.05546, 0.2491, 0.06007, 0.2356, 0.07051, 0.2578, 0.6923, 0.1848, 0.5941, 0.1957, 0.586, 0.2581, 0.6703, 0.4029, 0.7888, 0.4029, 0.8985, 0.3888, 0.8985, 0.3883, 0.8071, 0.272, 0.6528, 0.2851, 0.6563, 0.285, 0.6766, 0.2713, 0.6956, 0.2578, 0.6923, 0.2581, 0.6703, 0.3062, 0.01289, 0.2955, 0.04677, 0.2804, 0.04485, 0.2845, 0.00921, 0.2845, 0.00921, 0.2804, 0.04485, 0.2651, 0.05077, 0.2645, 0.001264, 0.9295, 0.9837, 0.9298, 0.9487, 0.9439, 0.9488, 0.9439, 0.9938, 0.6466, 0.9705, 0.6917, 0.9706, 0.6917, 0.9846, 0.6481, 0.9846, 0.4464, 0.2354, 0.457, 0.2268, 0.4709, 0.2317, 0.4728, 0.2463, 0.4614, 0.2546, 0.4492, 0.2484, 0.9977, 0.2756, 0.9977, 0.3192, 0.9835, 0.3192, 0.9832, 0.2859, 0.3297, 0.01544, 0.3089, 0.06464, 0.2955, 0.04677, 0.3062, 0.01289, 0.001836, 0.9797, 0.001264, 0.9657, 0.01438, 0.9579, 0.03091, 0.9638, 0.03091, 0.9779, 0.01512, 0.9861, 0.2467, 0.008741, 0.2651, 0.05077, 0.2471, 0.05546, 0.2299, 0.0165, 0.2299, 0.0165, 0.2471, 0.05546, 0.2327, 0.06454, 0.2087, 0.01444, 0.9815, 0.1879, 0.982, 0.1446, 0.9961, 0.1446, 0.9961, 0.2021, 0.9903, 0.6477, 0.9903, 0.7052, 0.9762, 0.7052, 0.9758, 0.6467, 0.04306, 0.1778, 0.04656, 0.1678, 0.04951, 0.169, 0.04646, 0.1788, 0.9867, 0.366, 0.9867, 0.4245, 0.9721, 0.4244, 0.9726, 0.3794, 0.3599, 0.9541, 0.3731, 0.9489, 0.3856, 0.9597, 0.3856, 0.9801, 0.3723, 0.986, 0.3593, 0.9716, 0.3602, 0.05091, 0.3249, 0.07909, 0.3089, 0.06464, 0.3486, 0.0326, 0.9026, 0.5772, 0.9462, 0.5772, 0.9462, 0.5915, 0.8919, 0.5912, 0.9962, 0.07995, 0.9962, 0.1342, 0.9821, 0.1342, 0.9821, 0.08431, 0.1165, 0.255, 0.1104, 0.243, 0.114, 0.2416, 0.1206, 0.2532, 0.9894, 0.594, 0.9894, 0.6439, 0.9748, 0.6438, 0.9752, 0.6064, 0.3796, 0.0627, 0.335, 0.09644, 0.3249, 0.07909, 0.3602, 0.05091, 0.2781, 0.9924, 0.2654, 0.9861, 0.2653, 0.9684, 0.2779, 0.9561, 0.2901, 0.9643, 0.2901, 0.9831, 0.4835, 0.9562, 0.4833, 0.9019, 0.4978, 0.9018, 0.4978, 0.9729, 0.7439, 0.9136, 0.7441, 0.8426, 0.7582, 0.8426, 0.7582, 0.9285, 0.2985, 0.5339, 0.209, 0.5554, 0.2054, 0.5402, 0.2871, 0.5206, 0.6423, 0.2085, 0.6531, 0.2004, 0.6652, 0.2059, 0.6657, 0.2187, 0.6557, 0.2275, 0.6442, 0.2224, 0.94, 0.6467, 0.94, 0.7252, 0.9254, 0.7252, 0.9255, 0.6656, 0.9903, 0.774, 0.9903, 0.8336, 0.9763, 0.8336, 0.9762, 0.7836, 0.3063, 0.4849, 0.3182, 0.4954, 0.3145, 0.5187, 0.2985, 0.5339, 0.2871, 0.5206, 0.2912, 0.4954, 0.9491, 0.3467, 0.9495, 0.2756, 0.9636, 0.2756, 0.9636, 0.3499, 0.6392, 0.8861, 0.6391, 0.8118, 0.6532, 0.8118, 0.6532, 0.9032, 0.2962, 0.6253, 0.1957, 0.586, 0.2016, 0.5692, 0.2916, 0.6115, 0.2916, 0.6115, 0.2016, 0.5692, 0.209, 0.5554, 0.2875, 0.5929, 0.3015, 0.5735, 0.3168, 0.5816, 0.3182, 0.6072, 0.2962, 0.6253, 0.2916, 0.6115, 0.2875, 0.5929, 0.9596, 0.8315, 0.9596, 0.774, 0.9736, 0.774, 0.9736, 0.8455, 0.9119, 0.1631, 0.9119, 0.2346, 0.8979, 0.2346, 0.8979, 0.1446, 0.5315, 0.02811, 0.5422, 0.0193, 0.5559, 0.02491, 0.5576, 0.03869, 0.5475, 0.04728, 0.5332, 0.04179, 0.9632, 0.001264, 0.9632, 0.07555, 0.9486, 0.07555, 0.9489, 0.0171, 0.6274, 0.9107, 0.6411, 0.9057, 0.6532, 0.9214, 0.6532, 0.9446, 0.64, 0.9498, 0.6269, 0.932, 0.2005, 0.0217, 0.2327, 0.06454, 0.2153, 0.07112, 0.1882, 0.0344, 0.1882, 0.0344, 0.2153, 0.07112, 0.2034, 0.08054, 0.1685, 0.03657, 0.1685, 0.03657, 0.2034, 0.08054, 0.1938, 0.09214, 0.1432, 0.03266, 0.3883, 0.9676, 0.3883, 0.901, 0.4027, 0.901, 0.4027, 0.9724, 0.4595, 0.03782, 0.4697, 0.02892, 0.4823, 0.03399, 0.4838, 0.04887, 0.4724, 0.05726, 0.4597, 0.05138, 0.7335, 0.9374, 0.7463, 0.931, 0.7582, 0.9429, 0.7582, 0.9647, 0.7455, 0.9731, 0.7329, 0.9577, 0.142, 0.03449, 0.1938, 0.09214, 0.1816, 0.1031, 0.1213, 0.03566, 0.7459, 0.251, 0.7467, 0.1733, 0.7606, 0.1733, 0.7606, 0.2723, 0.3716, 0.8898, 0.3716, 0.7909, 0.3856, 0.7909, 0.3856, 0.8968, 0.6515, 0.1868, 0.6623, 0.1787, 0.6741, 0.1852, 0.6749, 0.1971, 0.6652, 0.2059, 0.6531, 0.2004, 0.9451, 0.9049, 0.9322, 0.913, 0.92, 0.9001, 0.9204, 0.8742, 0.9327, 0.8645, 0.9451, 0.8816, 0.5963, 0.04147, 0.6074, 0.03278, 0.622, 0.03901, 0.6234, 0.05373, 0.6113, 0.0617, 0.5982, 0.05573, 0.07814, 0.9343, 0.09193, 0.9311, 0.1041, 0.9462, 0.1041, 0.9675, 0.08938, 0.9694, 0.07611, 0.9518, 0.4196, 0.4373, 0.4196, 0.6242, 0.4055, 0.6242, 0.4054, 0.4408, 0.4493, 0.5858, 0.6327, 0.5858, 0.6327, 0.5999, 0.4636, 0.5999, 0.4493, 0.6367, 0.6184, 0.6367, 0.6184, 0.651, 0.4605, 0.651, 0.4054, 0.7846, 0.4054, 0.6267, 0.42, 0.6267, 0.42, 0.7877, 0.5297, 0.2037, 0.5413, 0.1948, 0.5544, 0.2003, 0.5569, 0.2142, 0.5461, 0.2234, 0.5319, 0.216, 0.3373, 0.6118, 0.3376, 0.4373, 0.3519, 0.4373, 0.3519, 0.6242, 0.4772, 0.98, 0.4628, 0.9826, 0.4493, 0.9678, 0.4494, 0.9496, 0.464, 0.9464, 0.4772, 0.9608, 0.5153, 0.2756, 0.5153, 0.4725, 0.501, 0.4725, 0.501, 0.2791, 0.6041, 0.4691, 0.6037, 0.2756, 0.6178, 0.2756, 0.6178, 0.4627, 0.5499, 0.2756, 0.5499, 0.4627, 0.5349, 0.4627, 0.5349, 0.2793, 0.1994, 0.3745, 0.1853, 0.3705, 0.1875, 0.3665, 0.1994, 0.3703, 0.5702, 0.4625, 0.5697, 0.2756, 0.584, 0.2756, 0.584, 0.4689, 0.4493, 0.4689, 0.4497, 0.2756, 0.4641, 0.2756, 0.4641, 0.4726, 0.7239, 0.9869, 0.7101, 0.9921, 0.6975, 0.9838, 0.6977, 0.9683, 0.7113, 0.9632, 0.7239, 0.9717, 0.668, 0.2756, 0.668, 0.4627, 0.6539, 0.4627, 0.654, 0.2875, 0.6927, 0.001264, 0.6927, 0.1764, 0.6781, 0.1764, 0.6789, 0.01453, 0.7874, 0.2756, 0.7874, 0.4375, 0.7733, 0.4375, 0.7729, 0.2791, 0.7383, 0.4341, 0.7383, 0.2756, 0.7529, 0.2756, 0.7529, 0.4447, 0.3527, 0.254, 0.3391, 0.2589, 0.3367, 0.254, 0.3509, 0.2504, 0.8925, 0.9516, 0.9107, 0.9487, 0.927, 0.9587, 0.927, 0.9735, 0.9095, 0.9777, 0.8925, 0.9671, 0.518, 0.4629, 0.5178, 0.2756, 0.5323, 0.2756, 0.5323, 0.4689, 0.7379, 0.4751, 0.7379, 0.6496, 0.7238, 0.6496, 0.7238, 0.4801, 0.3542, 0.1196, 0.3645, 0.131, 0.3607, 0.1332, 0.3496, 0.1226, 0.7217, 0.4451, 0.7217, 0.2756, 0.7358, 0.2756, 0.7358, 0.4508, 0.5865, 0.4508, 0.5874, 0.2756, 0.6012, 0.2757, 0.6012, 0.4629, 0.2627, 0.9846, 0.2497, 0.9929, 0.238, 0.9833, 0.2382, 0.9641, 0.2508, 0.9561, 0.2627, 0.9655, 0.7433, 0.001264, 0.7433, 0.1757, 0.7292, 0.1757, 0.7292, 0.01479, 0.7774, 0.001264, 0.7774, 0.1622, 0.7628, 0.1622, 0.7634, 0.01839, 0.7715, 0.6476, 0.7715, 0.7915, 0.7573, 0.7915, 0.7566, 0.6525, 0.06895, 0.1544, 0.07926, 0.1552, 0.07964, 0.1591, 0.06906, 0.1573, 0.4681, 0.6193, 0.6188, 0.6193, 0.6188, 0.6342, 0.4493, 0.6342, 0.9315, 0.2333, 0.9442, 0.2254, 0.9564, 0.2406, 0.9564, 0.2628, 0.9431, 0.271, 0.9311, 0.2572, 0.804, 0.4751, 0.804, 0.633, 0.79, 0.633, 0.79, 0.4937, 0.8212, 0.4751, 0.8212, 0.6144, 0.8065, 0.6144, 0.8065, 0.4902, 0.8072, 0.271, 0.8065, 0.1468, 0.8213, 0.1467, 0.8213, 0.2731, 0.2334, 0.3661, 0.2148, 0.3701, 0.213, 0.3637, 0.2315, 0.3613, 0.8065, 0.402, 0.8066, 0.2756, 0.8207, 0.2756, 0.8207, 0.4194, 0.4778, 0.9421, 0.463, 0.9439, 0.4493, 0.9251, 0.4508, 0.9041, 0.4648, 0.9016, 0.4778, 0.9199, 0.804, 0.2756, 0.804, 0.4341, 0.7899, 0.4341, 0.7902, 0.2942, 0.8377, 0.2756, 0.8377, 0.4155, 0.8237, 0.4155, 0.8232, 0.2849, 0.5475, 0.04728, 0.5576, 0.03869, 0.5712, 0.0444, 0.5734, 0.0589, 0.5619, 0.06737, 0.5494, 0.06251, 0.8765, 0.4687, 0.8517, 0.4677, 0.8524, 0.464, 0.8739, 0.4653, 0.4029, 0.4373, 0.4029, 0.6243, 0.3885, 0.6242, 0.389, 0.4489, 0.7192, 0.2756, 0.7192, 0.4509, 0.7052, 0.4509, 0.705, 0.2818, 0.4316, 0.6441, 0.4322, 0.4751, 0.4468, 0.4751, 0.4468, 0.6503, 0.3886, 0.1799, 0.3923, 0.1883, 0.3898, 0.1891, 0.3857, 0.181, 0.4985, 0.2756, 0.4985, 0.4691, 0.4844, 0.4691, 0.4839, 0.2822, 0.3223, 0.9753, 0.3082, 0.9866, 0.293, 0.9832, 0.2927, 0.9668, 0.3076, 0.9561, 0.3223, 0.9593, 0.4493, 0.7048, 0.6112, 0.7047, 0.6112, 0.7189, 0.4661, 0.7189, 0.886, 0.2756, 0.886, 0.4207, 0.8735, 0.4207, 0.8735, 0.2902, 0.001264, 0.2481, 0.1085, 0.2309, 0.1104, 0.243, 0.007892, 0.2594, 0.1801, 0.7417, 0.3048, 0.7417, 0.3048, 0.7562, 0.165, 0.756, 0.622, 0.1471, 0.6331, 0.1385, 0.6461, 0.144, 0.6478, 0.1584, 0.6366, 0.1663, 0.6238, 0.1615, 0.9616, 0.7314, 0.9616, 0.7533, 0.9495, 0.7683, 0.9338, 0.7694, 0.9335, 0.7486, 0.9468, 0.7297, 0.7875, 0.4751, 0.7875, 0.6442, 0.774, 0.6442, 0.774, 0.492, 0.7529, 0.6476, 0.7529, 0.7997, 0.7404, 0.7997, 0.7404, 0.657, 0.6896, 0.7956, 0.6896, 0.6529, 0.7041, 0.6529, 0.7041, 0.7979, 0.4634, 0.1895, 0.4756, 0.1798, 0.4891, 0.1855, 0.4913, 0.2001, 0.4801, 0.209, 0.466, 0.2032, 0.9723, 0.611, 0.9723, 0.6327, 0.9614, 0.6439, 0.9476, 0.6388, 0.947, 0.617, 0.9587, 0.6018, 0.005072, 0.3026, 0.1104, 0.243, 0.1165, 0.255, 0.02886, 0.3048, 0.02886, 0.3048, 0.1165, 0.255, 0.1216, 0.2663, 0.04107, 0.3136, 0.04107, 0.3136, 0.1216, 0.2663, 0.1316, 0.2775, 0.0382, 0.3312, 0.6409, 0.1023, 0.6525, 0.09385, 0.6649, 0.09948, 0.6653, 0.1129, 0.6553, 0.1215, 0.6427, 0.1159, 0.0885, 0.9286, 0.07611, 0.9119, 0.07618, 0.8873, 0.08856, 0.8779, 0.1009, 0.8912, 0.1009, 0.9166, 0.8729, 0.6467, 0.8729, 0.786, 0.8588, 0.786, 0.8588, 0.6554, 0.8879, 0.4751, 0.8879, 0.6057, 0.8738, 0.6057, 0.8738, 0.4962, 0.03926, 0.3371, 0.1316, 0.2775, 0.1379, 0.2898, 0.05677, 0.3426, 0.05677, 0.3426, 0.1379, 0.2898, 0.1474, 0.3013, 0.05949, 0.3584, 0.6315, 0.1245, 0.6427, 0.1159, 0.6553, 0.1215, 0.6558, 0.1345, 0.6461, 0.144, 0.6331, 0.1385, 0.06136, 0.8779, 0.07358, 0.8891, 0.07358, 0.9145, 0.06141, 0.9281, 0.04839, 0.9191, 0.04833, 0.8945, 0.8614, 0.001264, 0.8614, 0.142, 0.8472, 0.142, 0.8474, 0.01031, 0.8404, 0.6068, 0.8406, 0.4751, 0.8547, 0.4751, 0.8547, 0.6155, 0.3885, 0.7672, 0.3888, 0.6268, 0.4029, 0.6268, 0.4029, 0.7863, 0.7577, 0.6346, 0.7573, 0.4751, 0.7715, 0.4751, 0.7715, 0.6451, 0.5164, 0.009081, 0.5277, 0.001985, 0.5391, 0.006399, 0.5422, 0.0193, 0.5315, 0.02811, 0.5184, 0.02321, 0.7212, 0.4751, 0.7212, 0.6451, 0.7072, 0.6451, 0.7066, 0.4857, 0.4493, 0.6708, 0.6088, 0.6706, 0.6088, 0.6853, 0.4681, 0.6849, 0.9513, 0.1294, 0.9394, 0.1411, 0.9271, 0.1298, 0.9269, 0.1059, 0.9385, 0.09319, 0.9513, 0.106, 0.859, 0.8875, 0.8588, 0.7886, 0.8729, 0.7886, 0.8729, 0.8983, 0.8639, 0.111, 0.8642, 0.001303, 0.8787, 0.001264, 0.8787, 0.133, 0.5461, 0.2234, 0.5569, 0.2142, 0.5699, 0.2193, 0.5722, 0.2322, 0.5618, 0.2397, 0.5502, 0.2364, 0.8563, 0.6467, 0.8563, 0.7875, 0.8423, 0.7875, 0.8421, 0.6615, 0.1967, 0.9131, 0.1796, 0.9192, 0.1813, 0.917, 0.195, 0.9112, 0.5212, 0.5559, 0.631, 0.5558, 0.631, 0.5701, 0.5329, 0.57, 0.4999, 0.8876, 0.5004, 0.7896, 0.5147, 0.7896, 0.5147, 0.8943, 0.165, 0.8634, 0.1655, 0.7587, 0.1796, 0.7587, 0.1796, 0.8846, 0.8085, 0.7726, 0.808, 0.6467, 0.8226, 0.6467, 0.8226, 0.7871, 0.168, 0.5738, 0.1754, 0.5598, 0.1802, 0.562, 0.1724, 0.5742, 0.6042, 0.5061, 0.6162, 0.4923, 0.6295, 0.5016, 0.6295, 0.5273, 0.6174, 0.5436, 0.6048, 0.5326, 0.7554, 0.4351, 0.7554, 0.2756, 0.7704, 0.2756, 0.7704, 0.4379, 0.3999, 0.2177, 0.3962, 0.2251, 0.3941, 0.2237, 0.3973, 0.2169, 0.3685, 0.6268, 0.3685, 0.789, 0.3544, 0.789, 0.3545, 0.6439, 0.1075, 0.7118, 0.1722, 0.5875, 0.1848, 0.5941, 0.1271, 0.7034, 0.1271, 0.7034, 0.1374, 0.713, 0.1279, 0.7304, 0.1071, 0.7392, 0.09585, 0.7297, 0.1075, 0.7118, 0.6558, 0.6451, 0.6557, 0.4751, 0.6698, 0.4751, 0.6698, 0.6591, 0.5531, 0.4597, 0.5524, 0.2757, 0.5672, 0.2756, 0.5672, 0.4628, 0.3842, 0.2373, 0.3765, 0.242, 0.3754, 0.239, 0.3826, 0.2351, 0.6514, 0.2756, 0.6514, 0.4628, 0.6373, 0.4628, 0.6373, 0.2872, 0.7095, 0.001264, 0.7095, 0.1768, 0.6953, 0.1768, 0.6958, 0.0145, 0.7414, 0.8432, 0.7414, 0.869, 0.7375, 0.868, 0.7379, 0.8458, 0.3716, 0.6213, 0.3719, 0.4373, 0.386, 0.4373, 0.386, 0.6243, 0.3975, 0.2039, 0.4009, 0.2098, 0.3989, 0.2102, 0.3957, 0.2051, 0.4468, 0.2756, 0.4468, 0.4725, 0.432, 0.4725, 0.4325, 0.279, 0.4814, 0.2756, 0.4814, 0.4691, 0.4673, 0.4691, 0.4666, 0.2819, 0.06083, 0.9847, 0.04895, 0.9929, 0.03608, 0.9856, 0.03558, 0.9696, 0.04789, 0.9616, 0.06083, 0.9686, 0.3207, 0.6242, 0.3207, 0.4373, 0.3348, 0.4373, 0.3348, 0.6308, 0.2148, 0.3701, 0.1994, 0.3745, 0.1994, 0.3703, 0.213, 0.3637, 0.4493, 0.4758, 0.6366, 0.4751, 0.6366, 0.4898, 0.4525, 0.4892, 0.3544, 0.6214, 0.3549, 0.4373, 0.369, 0.4373, 0.369, 0.6242, 0.1842, 0.9783, 0.1976, 0.9703, 0.2109, 0.9764, 0.2109, 0.9916, 0.1972, 0.9987, 0.1846, 0.9931, 0.451, 0.6535, 0.6105, 0.6535, 0.6105, 0.6681, 0.4493, 0.6681, 0.6878, 0.4368, 0.6878, 0.2756, 0.7024, 0.2756, 0.7024, 0.4509, 0.1539, 0.1163, 0.1661, 0.1082, 0.168, 0.1121, 0.1566, 0.1213, 0.884, 0.9745, 0.8724, 0.9873, 0.8588, 0.9816, 0.8588, 0.9613, 0.8709, 0.9478, 0.884, 0.9547, 0.8472, 0.2704, 0.8477, 0.1446, 0.8618, 0.1446, 0.8618, 0.2721, 0.6395, 0.7921, 0.6391, 0.6645, 0.6536, 0.6645, 0.6536, 0.8092, 0.01774, 0.7417, 0.1625, 0.7417, 0.1625, 0.7554, 0.001264, 0.7554, 0.6099, 0.2342, 0.62, 0.2256, 0.6331, 0.2308, 0.6347, 0.2437, 0.6243, 0.2509, 0.6131, 0.2468, 0.8514, 0.9324, 0.8387, 0.9482, 0.8253, 0.9425, 0.8251, 0.9204, 0.8378, 0.9031, 0.8514, 0.9085, 0.1432, 0.02767, 0.1816, 0.1031, 0.1661, 0.1082, 0.1337, 0.04282, 0.1337, 0.04282, 0.1661, 0.1082, 0.1539, 0.1163, 0.1158, 0.04136, 0.7913, 0.8721, 0.7911, 0.7942, 0.8054, 0.7942, 0.8054, 0.8922, 0.1938, 0.09214, 0.2034, 0.08054, 0.2065, 0.08379, 0.1975, 0.09556, 0.9483, 0.5134, 0.9362, 0.5245, 0.924, 0.5134, 0.9238, 0.4888, 0.9359, 0.4751, 0.9483, 0.4875, 0.001264, 0.8098, 0.1059, 0.8091, 0.1059, 0.8239, 0.01701, 0.8239, 0.05829, 0.1087, 0.1238, 0.142, 0.1164, 0.1517, 0.05201, 0.1185, 0.05201, 0.1185, 0.1164, 0.1517, 0.1129, 0.1617, 0.0339, 0.1224, 0.1353, 0.8662, 0.1356, 0.758, 0.1497, 0.758, 0.1497, 0.8856, 0.209, 0.5554, 0.2016, 0.5692, 0.1967, 0.567, 0.2044, 0.555, 0.02535, 0.8779, 0.0458, 0.8832, 0.0458, 0.8974, 0.025, 0.9066, 0.001303, 0.9017, 0.001264, 0.8871, 0.1009, 0.05746, 0.1539, 0.1163, 0.14, 0.1224, 0.0981, 0.07585, 0.0981, 0.07585, 0.14, 0.1224, 0.1303, 0.131, 0.0848, 0.08215, 0.0848, 0.08215, 0.1303, 0.131, 0.1238, 0.142, 0.06252, 0.079, 0.2798, 0.3369, 0.2672, 0.3486, 0.264, 0.3441, 0.2757, 0.334, 0.911, 0.7694, 0.8929, 0.7673, 0.8919, 0.7525, 0.9099, 0.7385, 0.931, 0.7387, 0.931, 0.7549, 0.06924, 0.1185, 0.1129, 0.1617, 0.1079, 0.1667, 0.06499, 0.1255, 0.2666, 0.8636, 0.2669, 0.7587, 0.2813, 0.7588, 0.2813, 0.8807, 0.6511, 0.07993, 0.6621, 0.07175, 0.6741, 0.07839, 0.6749, 0.09056, 0.6649, 0.09948, 0.6525, 0.09385, 0.6571, 0.8039, 0.6571, 0.6616, 0.6698, 0.6616, 0.6698, 0.8064, 0.8588, 0.9214, 0.8715, 0.9008, 0.886, 0.9017, 0.886, 0.9243, 0.873, 0.9453, 0.8602, 0.9435, 0.4592, 0.7387, 0.6015, 0.7387, 0.6015, 0.7535, 0.4493, 0.7535, 0.3765, 0.242, 0.3647, 0.2462, 0.3627, 0.242, 0.3754, 0.239, 0.05487, 0.5116, 0.03297, 0.5144, 0.03195, 0.513, 0.0527, 0.5107, 0.3514, 0.7882, 0.3514, 0.9011, 0.3373, 0.9011, 0.3373, 0.8092, 0.4458, 0.8003, 0.4458, 0.8921, 0.432, 0.8921, 0.4316, 0.8119, 0.9051, 0.3559, 0.9051, 0.2756, 0.9195, 0.2756, 0.9195, 0.3635, 0.8084, 0.8776, 0.808, 0.7897, 0.8222, 0.7897, 0.8222, 0.897, 0.5699, 0.2193, 0.5806, 0.2104, 0.5943, 0.2155, 0.596, 0.2289, 0.5846, 0.236, 0.5722, 0.2322, 0.8238, 0.2581, 0.8241, 0.1508, 0.8385, 0.1508, 0.8385, 0.2731, 0.8953, 0.001264, 0.8953, 0.1236, 0.8813, 0.1236, 0.8812, 0.01066, 0.9174, 0.8762, 0.9174, 0.9015, 0.9054, 0.9154, 0.893, 0.9048, 0.8925, 0.8811, 0.9052, 0.8645, 0.1289, 0.104, 0.1079, 0.1667, 0.09948, 0.1637, 0.1179, 0.112, 0.9285, 0.1446, 0.9285, 0.2317, 0.9145, 0.2316, 0.9149, 0.1513, 0.7217, 0.2615, 0.7217, 0.1812, 0.7367, 0.1812, 0.7367, 0.2731, 0.08758, 0.1528, 0.09447, 0.1546, 0.09297, 0.1566, 0.0877, 0.1549, 0.01026, 0.7753, 0.1232, 0.7753, 0.1232, 0.7895, 0.001264, 0.7895, 0.3086, 0.9057, 0.3086, 0.9271, 0.2964, 0.9364, 0.2838, 0.9222, 0.2848, 0.8969, 0.2976, 0.886, 0.9403, 0.774, 0.9403, 0.8543, 0.9263, 0.8543, 0.9262, 0.7926, 0.983, 0.4535, 0.983, 0.5153, 0.9688, 0.5153, 0.9685, 0.4616, 0.586, 0.9539, 0.6397, 0.9539, 0.6397, 0.9686, 0.5774, 0.9686, 0.826, 0.6301, 0.8883, 0.6301, 0.8883, 0.6442, 0.808, 0.6437, 0.2034, 0.08054, 0.2153, 0.07112, 0.2177, 0.07533, 0.2065, 0.08379, 0.1589, 0.8888, 0.1829, 0.8877, 0.1835, 0.8906, 0.1618, 0.8911, 0.8543, 0.2756, 0.8543, 0.4178, 0.8402, 0.4178, 0.8402, 0.2959, 0.8237, 0.5974, 0.8238, 0.4751, 0.8379, 0.4751, 0.8379, 0.6178, 0.3249, 0.07909, 0.335, 0.09644, 0.3295, 0.1006, 0.3206, 0.08295, 0.4591, 0.5833, 0.4533, 0.575, 0.455, 0.5758, 0.4597, 0.5819, 0.8251, 0.8962, 0.8252, 0.7889, 0.8392, 0.7889, 0.8392, 0.9006, 0.04837, 0.3137, 0.09692, 0.2246, 0.1085, 0.2309, 0.05137, 0.3348, 0.3933, 0.1969, 0.3975, 0.2039, 0.3957, 0.2051, 0.3903, 0.1978, 0.9492, 0.5323, 0.9492, 0.5572, 0.9363, 0.5737, 0.9238, 0.5657, 0.9238, 0.5423, 0.9356, 0.527, 0.907, 0.774, 0.907, 0.8619, 0.8925, 0.8619, 0.8928, 0.7889, 0.9477, 0.9375, 0.9477, 0.8645, 0.9623, 0.8645, 0.9623, 0.9398, 0.07837, 0.2887, 0.074, 0.2259, 0.08596, 0.2264, 0.09093, 0.3024, 0.09447, 0.1546, 0.09948, 0.1637, 0.09607, 0.1669, 0.09297, 0.1566, 0.09093, 0.3024, 0.08596, 0.2264, 0.09692, 0.2246, 0.1041, 0.3168, 0.5166, 0.9432, 0.5029, 0.9238, 0.5038, 0.9032, 0.5183, 0.9006, 0.5314, 0.9192, 0.5314, 0.9427, 0.9807, 0.2756, 0.9807, 0.3379, 0.9661, 0.3379, 0.9661, 0.2863, 0.9815, 0.9743, 0.9817, 0.9226, 0.9955, 0.9227, 0.9955, 0.9784, 0.9552, 0.4217, 0.9555, 0.366, 0.9695, 0.3661, 0.9695, 0.4392, 0.4488, 0.06029, 0.4597, 0.05138, 0.4724, 0.05726, 0.4739, 0.07162, 0.462, 0.08014, 0.4501, 0.07279, 0.001458, 0.9448, 0.001264, 0.9222, 0.01365, 0.9091, 0.02624, 0.9164, 0.02624, 0.9391, 0.01377, 0.9554, 0.11, 0.117, 0.09447, 0.1546, 0.08758, 0.1528, 0.09774, 0.1233, 0.09774, 0.1233, 0.08758, 0.1528, 0.07926, 0.1552, 0.08827, 0.123, 0.9693, 0.5785, 0.9693, 0.5271, 0.9837, 0.527, 0.9837, 0.5888, 0.05325, 0.2209, 0.04795, 0.2104, 0.05227, 0.2087, 0.05541, 0.2184, 0.1226, 0.1119, 0.09948, 0.1637, 0.09447, 0.1546, 0.11, 0.117, 0.6076, 0.9346, 0.5937, 0.9514, 0.5792, 0.9494, 0.5774, 0.9318, 0.5923, 0.9139, 0.6076, 0.9136, 0.9825, 0.05499, 0.9825, 0.001264, 0.9966, 0.001264, 0.9966, 0.04125, 0.02391, 0.1473, 0.0508, 0.1588, 0.04656, 0.1678, 0.0235, 0.1583, 0.0235, 0.1583, 0.04656, 0.1678, 0.04306, 0.1778, 0.01693, 0.167, 0.1433, 0.969, 0.1817, 0.969, 0.1817, 0.9834, 0.13, 0.9834, 0.2672, 0.3486, 0.249, 0.357, 0.2458, 0.3508, 0.264, 0.3441, 0.9116, 0.2693, 0.8979, 0.2552, 0.9003, 0.2403, 0.9147, 0.2371, 0.9285, 0.251, 0.9285, 0.269, 0.07543, 0.1177, 0.07926, 0.1552, 0.06895, 0.1544, 0.0661, 0.1282, 0.0661, 0.1282, 0.06895, 0.1544, 0.06004, 0.1559, 0.05625, 0.1322, 0.05625, 0.1322, 0.06004, 0.1559, 0.0508, 0.1588, 0.04565, 0.1303, 0.6331, 0.2308, 0.6442, 0.2224, 0.6557, 0.2275, 0.6565, 0.2402, 0.6472, 0.2474, 0.6347, 0.2437, 0.8558, 0.9695, 0.8418, 0.9825, 0.8277, 0.9791, 0.8251, 0.9645, 0.8392, 0.9507, 0.8558, 0.9518, 0.01016, 0.1781, 0.04306, 0.1778, 0.04106, 0.1882, 0.01544, 0.1901, 0.01544, 0.1901, 0.04106, 0.1882, 0.04254, 0.1986, 0.01513, 0.2028, 0.01513, 0.2028, 0.04254, 0.1986, 0.04795, 0.2104, 0.007972, 0.2169, 0.4953, 0.2285, 0.5068, 0.22, 0.5195, 0.2258, 0.5199, 0.2395, 0.5099, 0.2485, 0.4966, 0.243, 0.9815, 0.9091, 0.9815, 0.8645, 0.9956, 0.8645, 0.9956, 0.9201, 0.4304, 0.9586, 0.4304, 0.9782, 0.4183, 0.9876, 0.4058, 0.9808, 0.4054, 0.9634, 0.4181, 0.9508, 0.02487, 0.244, 0.04795, 0.2104, 0.05325, 0.2209, 0.03493, 0.252, 0.03493, 0.252, 0.05325, 0.2209, 0.06267, 0.2259, 0.04069, 0.2681, 0.04106, 0.1882, 0.04306, 0.1778, 0.04646, 0.1788, 0.04437, 0.1881, 0.04069, 0.2681, 0.06267, 0.2259, 0.074, 0.2259, 0.04595, 0.2858, 0.07358, 0.9495, 0.05311, 0.9591, 0.036, 0.9538, 0.03558, 0.9396, 0.05298, 0.9307, 0.07358, 0.9348, 0.8813, 0.2499, 0.8813, 0.1446, 0.8953, 0.1446, 0.8953, 0.2645, 0.8143, 0.1212, 0.8139, 0.001264, 0.8284, 0.001264, 0.8284, 0.1416, 0.8309, 0.1416, 0.8309, 0.001264, 0.8447, 0.001264, 0.8447, 0.1461, 0.6869, 0.6528, 0.6869, 0.7977, 0.6723, 0.7977, 0.6723, 0.6705, 0.1303, 0.131, 0.14, 0.1224, 0.1423, 0.126, 0.1332, 0.1334, 0.4808, 0.7896, 0.4808, 0.8981, 0.4664, 0.8981, 0.4665, 0.7928, 0.5641, 0.5238, 0.5466, 0.5532, 0.5482, 0.5351, 0.5568, 0.5116, 0.9051, 0.4442, 0.9053, 0.366, 0.9193, 0.366, 0.9193, 0.4547, 0.1317, 0.4675, 0.191, 0.5348, 0.1804, 0.5443, 0.106, 0.4609, 0.579, 0.8834, 0.5793, 0.773, 0.5934, 0.773, 0.5934, 0.8929, 0.3855, 0.1722, 0.3886, 0.1799, 0.3857, 0.181, 0.3835, 0.1736, 0.7879, 0.1677, 0.7879, 0.2731, 0.7736, 0.2731, 0.7729, 0.1891, 0.001264, 0.861, 0.08529, 0.8607, 0.08529, 0.8754, 0.007072, 0.8748, 0.1468, 0.458, 0.1317, 0.4675, 0.106, 0.4609, 0.09705, 0.4459, 0.1158, 0.4375, 0.1414, 0.444, 0.06628, 0.497, 0.1804, 0.5443, 0.1754, 0.5598, 0.05487, 0.5116, 0.05487, 0.5116, 0.1754, 0.5598, 0.168, 0.5738, 0.03297, 0.5144, 0.774, 0.7874, 0.775, 0.6467, 0.7885, 0.6467, 0.7885, 0.7991, 0.4493, 0.7217, 0.6017, 0.7214, 0.6017, 0.7362, 0.4614, 0.7362, 0.4731, 0.1664, 0.4843, 0.1584, 0.4979, 0.1638, 0.5006, 0.1765, 0.4891, 0.1855, 0.4756, 0.1798, 0.5789, 0.5368, 0.5706, 0.5366, 0.5717, 0.5356, 0.5771, 0.536, 0.5469, 0.897, 0.6179, 0.897, 0.6179, 0.9111, 0.5339, 0.9109, 0.5314, 0.7896, 0.5314, 0.8981, 0.5173, 0.8981, 0.5173, 0.8077, 0.3022, 0.2861, 0.2977, 0.3038, 0.2929, 0.3017, 0.297, 0.2836, 0.9213, 0.4751, 0.9213, 0.5655, 0.9074, 0.5655, 0.9074, 0.4923, 0.3728, 0.8993, 0.3856, 0.9134, 0.3856, 0.9394, 0.3727, 0.9463, 0.3597, 0.9274, 0.3599, 0.9053, 0.25, 0.8673, 0.25, 0.7587, 0.2641, 0.7587, 0.2641, 0.8859, 0.4493, 0.773, 0.5765, 0.773, 0.5765, 0.787, 0.4517, 0.787, 0.8894, 0.6467, 0.8894, 0.7715, 0.8754, 0.7715, 0.8754, 0.6666, 0.08596, 0.2264, 0.074, 0.2259, 0.07401, 0.2215, 0.08576, 0.2231, 0.5485, 0.7896, 0.5485, 0.8945, 0.5339, 0.8945, 0.5345, 0.8051, 0.002256, 0.8434, 0.09165, 0.844, 0.09165, 0.8581, 0.001264, 0.8581, 0.9244, 0.098, 0.9244, 0.121, 0.9112, 0.1402, 0.8982, 0.1342, 0.8978, 0.11, 0.9104, 0.09319, 0.3347, 0.6333, 0.3347, 0.7949, 0.3207, 0.7949, 0.3207, 0.6355, 0.6361, 0.6193, 0.6361, 0.7786, 0.6213, 0.7786, 0.6213, 0.6389, 0.1752, 0.357, 0.1633, 0.3434, 0.1668, 0.3407, 0.1808, 0.3534, 0.8113, 0.001264, 0.8113, 0.141, 0.7966, 0.141, 0.7966, 0.01621, 0.2764, 0.8948, 0.2764, 0.9178, 0.263, 0.935, 0.2502, 0.9289, 0.25, 0.9044, 0.2636, 0.8884, 0.7407, 0.6274, 0.7404, 0.4751, 0.7548, 0.4751, 0.7548, 0.6451, 0.4546, 0.6025, 0.6246, 0.6025, 0.6246, 0.6168, 0.4493, 0.6165, 0.7041, 0.4751, 0.7041, 0.6503, 0.6896, 0.6503, 0.6896, 0.4888, 0.3962, 0.2251, 0.3907, 0.2316, 0.3887, 0.2296, 0.3941, 0.2237, 0.3856, 0.6268, 0.3856, 0.7884, 0.3716, 0.7884, 0.3716, 0.6435, 0.7626, 0.9666, 0.762, 0.9477, 0.7764, 0.9303, 0.7913, 0.932, 0.7913, 0.9519, 0.777, 0.9684, 0.03812, 0.614, 0.168, 0.5738, 0.1722, 0.5875, 0.03828, 0.629, 0.6853, 0.2756, 0.6853, 0.4512, 0.6712, 0.4512, 0.6705, 0.2812, 0.4585, 0.1468, 0.4701, 0.1383, 0.4829, 0.1441, 0.4843, 0.1584, 0.4731, 0.1664, 0.4613, 0.1598, 0.03812, 0.614, 0.03828, 0.629, 0.01956, 0.6394, 0.001264, 0.6373, 0.001997, 0.622, 0.02045, 0.6104, 0.3265, 0.2671, 0.3124, 0.2733, 0.3087, 0.2682, 0.3243, 0.2632, 0.6532, 0.4751, 0.6532, 0.662, 0.6391, 0.662, 0.6391, 0.4867, 0.3557, 0.9781, 0.3407, 0.9833, 0.3258, 0.9728, 0.3259, 0.9567, 0.3408, 0.9524, 0.3557, 0.9631, 0.6347, 0.2756, 0.6347, 0.4597, 0.621, 0.4597, 0.6203, 0.2902, 0.1474, 0.3013, 0.1379, 0.2898, 0.1411, 0.2875, 0.1521, 0.299, 0.7267, 0.001264, 0.7267, 0.1708, 0.712, 0.1708, 0.7121, 0.01148, 0.9591, 0.2585, 0.9589, 0.2386, 0.9716, 0.2254, 0.9849, 0.2322, 0.9849, 0.2527, 0.9718, 0.2648, 0.374, 0.08486, 0.3471, 0.1072, 0.335, 0.09644, 0.367, 0.06967, 0.2303, 0.9334, 0.2303, 0.993, 0.2162, 0.993, 0.2162, 0.9409, 0.2804, 0.04485, 0.2955, 0.04677, 0.293, 0.05126, 0.2809, 0.04923, 0.4081, 0.09626, 0.3645, 0.131, 0.3542, 0.1196, 0.3875, 0.09333, 0.3875, 0.09333, 0.3542, 0.1196, 0.3471, 0.1072, 0.374, 0.08486, 0.9763, 0.7297, 0.9889, 0.7378, 0.9889, 0.7566, 0.9764, 0.7683, 0.9643, 0.7579, 0.9641, 0.7385, 0.2345, 0.4629, 0.2054, 0.5402, 0.191, 0.5348, 0.2246, 0.4476, 0.4854, 0.2515, 0.4966, 0.243, 0.5099, 0.2485, 0.51, 0.2617, 0.5003, 0.2691, 0.4874, 0.2651, 0.9456, 0.1446, 0.9456, 0.2228, 0.9315, 0.2229, 0.9311, 0.1635, 0.4294, 0.1268, 0.3688, 0.1452, 0.3645, 0.131, 0.4177, 0.1147, 0.2723, 0.4577, 0.2591, 0.4681, 0.2345, 0.4629, 0.2246, 0.4476, 0.24, 0.4373, 0.2645, 0.443, 0.4092, 0.139, 0.3764, 0.1549, 0.3688, 0.1452, 0.4116, 0.1253, 0.04795, 0.2104, 0.04254, 0.1986, 0.04556, 0.1975, 0.05227, 0.2087, 0.966, 0.4535, 0.966, 0.5245, 0.9519, 0.5245, 0.9509, 0.471, 0.4164, 0.1476, 0.3793, 0.1645, 0.3764, 0.1549, 0.4092, 0.139, 0.169, 0.9217, 0.1817, 0.9338, 0.1817, 0.9576, 0.1697, 0.9665, 0.1565, 0.9527, 0.1566, 0.9295, 0.6213, 0.8907, 0.6213, 0.7812, 0.6355, 0.7812, 0.6355, 0.8996, 0.8899, 0.774, 0.8899, 0.8924, 0.8754, 0.8924, 0.8754, 0.7887, 0.3688, 0.7916, 0.3688, 0.8953, 0.3544, 0.8953, 0.3544, 0.8118, 0.9359, 0.366, 0.9359, 0.4495, 0.9219, 0.4495, 0.9218, 0.3729, 0.5022, 0.09757, 0.5125, 0.08956, 0.5272, 0.09506, 0.5292, 0.1083, 0.5173, 0.1177, 0.5037, 0.1117, 0.9095, 0.8507, 0.9096, 0.7741, 0.9236, 0.774, 0.9236, 0.8618, 0.4493, 0.8773, 0.4498, 0.7896, 0.4639, 0.7896, 0.4639, 0.8991, 0.7153, 0.1874, 0.7153, 0.213, 0.712, 0.2133, 0.7124, 0.1907, 0.7066, 0.7871, 0.7066, 0.6477, 0.7207, 0.6477, 0.7207, 0.7984, 0.7378, 0.6521, 0.7378, 0.8028, 0.7238, 0.8028, 0.7238, 0.6637, 0.8709, 0.2756, 0.8709, 0.4146, 0.8568, 0.4146, 0.8568, 0.2963, 0.5809, 0.02235, 0.5923, 0.01478, 0.6042, 0.01888, 0.6074, 0.03278, 0.5963, 0.04147, 0.5828, 0.03603, 0.6799, 0.454, 0.7894, 0.4538, 0.7894, 0.4687, 0.6705, 0.4681, 0.8572, 0.5939, 0.8576, 0.4751, 0.8713, 0.4751, 0.8713, 0.6145, 0.9201, 0.6072, 0.9323, 0.594, 0.9445, 0.6077, 0.9445, 0.6327, 0.9321, 0.6439, 0.9199, 0.6321, 0.1967, 0.7587, 0.1967, 0.8851, 0.1826, 0.8852, 0.1821, 0.7782, 0.4195, 0.7902, 0.4195, 0.8972, 0.4059, 0.8972, 0.4054, 0.7935, 0.191, 0.5348, 0.2054, 0.5402, 0.2021, 0.5435, 0.1922, 0.5393, 0.7117, 0.8778, 0.7273, 0.8787, 0.7273, 0.9011, 0.7132, 0.9209, 0.6989, 0.919, 0.6975, 0.8984, 0.8885, 0.3799, 0.8885, 0.2756, 0.9026, 0.2756, 0.9026, 0.3945, 0.9229, 0.6467, 0.9229, 0.7344, 0.9088, 0.7344, 0.9088, 0.6575, 0.5943, 0.2155, 0.6058, 0.2066, 0.6186, 0.2116, 0.62, 0.2256, 0.6099, 0.2342, 0.596, 0.2289, 0.3824, 0.3583, 0.2879, 0.3205, 0.2977, 0.3038, 0.3982, 0.3443, 0.3982, 0.3443, 0.2977, 0.3038, 0.3022, 0.2861, 0.4294, 0.3366, 0.6818, 0.9183, 0.6696, 0.9344, 0.6574, 0.9226, 0.6571, 0.8964, 0.6693, 0.8835, 0.6818, 0.8937, 0.9624, 0.1446, 0.9624, 0.2212, 0.9481, 0.2211, 0.9482, 0.1626, 0.3041, 0.4166, 0.249, 0.357, 0.2672, 0.3486, 0.3119, 0.3961, 0.462, 0.08014, 0.4739, 0.07162, 0.4872, 0.07732, 0.4883, 0.09205, 0.477, 0.1009, 0.464, 0.09549, 0.3119, 0.3961, 0.2672, 0.3486, 0.2798, 0.3369, 0.3325, 0.3895, 0.3325, 0.3895, 0.2798, 0.3369, 0.2879, 0.3205, 0.3636, 0.3927, 0.1842, 0.9346, 0.1964, 0.9217, 0.2086, 0.9348, 0.2086, 0.9577, 0.1964, 0.9678, 0.1842, 0.9576, 0.9292, 0.001264, 0.9292, 0.08476, 0.9145, 0.08476, 0.9145, 0.01585, 0.979, 0.1446, 0.979, 0.2135, 0.9655, 0.2135, 0.9649, 0.1608, 0.2403, 0.4346, 0.2148, 0.3701, 0.2334, 0.3661, 0.2557, 0.423, 0.4327, 0.2171, 0.442, 0.2076, 0.4554, 0.2127, 0.457, 0.2268, 0.4464, 0.2354, 0.4346, 0.2293, 0.2557, 0.423, 0.2334, 0.3661, 0.249, 0.357, 0.2782, 0.4279, 0.7121, 0.9234, 0.7278, 0.9235, 0.7278, 0.9442, 0.714, 0.9606, 0.6995, 0.9585, 0.6975, 0.9411, 0.001264, 0.7925, 0.1083, 0.792, 0.1083, 0.8066, 0.01901, 0.8065, 0.9062, 0.6467, 0.9062, 0.736, 0.8919, 0.7359, 0.8922, 0.6642, 0.8226, 0.8995, 0.8226, 0.9713, 0.808, 0.9713, 0.808, 0.9024, 0.1238, 0.142, 0.1303, 0.131, 0.1332, 0.1334, 0.1275, 0.1445, 0.1531, 0.9041, 0.1531, 0.9185, 0.1306, 0.9214, 0.1108, 0.9109, 0.111, 0.8961, 0.1313, 0.8922, 0.3145, 0.7587, 0.3145, 0.883, 0.3005, 0.883, 0.3005, 0.779, 0.0436, 0.3295, 0.1474, 0.3013, 0.1513, 0.3155, 0.06352, 0.3393, 0.9049, 0.4764, 0.9049, 0.5643, 0.8908, 0.5643, 0.8904, 0.4751, 0.1633, 0.3434, 0.1574, 0.3301, 0.1622, 0.3282, 0.1668, 0.3407, 0.7925, 0.4517, 0.8098, 0.4392, 0.8083, 0.4416, 0.7928, 0.4532, 0.06069, 0.3615, 0.1513, 0.3155, 0.1574, 0.3301, 0.08699, 0.3664, 0.08699, 0.3664, 0.1574, 0.3301, 0.1633, 0.3434, 0.1083, 0.3737, 0.1083, 0.3737, 0.1633, 0.3434, 0.1752, 0.357, 0.1151, 0.3892, 0.1164, 0.1517, 0.1238, 0.142, 0.1275, 0.1445, 0.1191, 0.1533, 0.433, 0.9568, 0.433, 0.8998, 0.4468, 0.8998, 0.4468, 0.9715, 0.9327, 0.9231, 0.9327, 0.9376, 0.9112, 0.9461, 0.8925, 0.9402, 0.8925, 0.9261, 0.9109, 0.9179, 0.1462, 0.422, 0.1752, 0.357, 0.1853, 0.3705, 0.1694, 0.4142, 0.1694, 0.4142, 0.1853, 0.3705, 0.1994, 0.3745, 0.187, 0.4188, 0.4924, 0.01232, 0.5035, 0.005081, 0.5164, 0.009081, 0.5184, 0.02321, 0.507, 0.03172, 0.4937, 0.02605, 0.187, 0.4188, 0.1994, 0.3745, 0.2148, 0.3701, 0.2016, 0.4348, 0.9735, 0.976, 0.9605, 0.9831, 0.9477, 0.9675, 0.9481, 0.948, 0.9611, 0.9424, 0.9735, 0.9545, 0.6871, 0.4751, 0.6871, 0.6503, 0.6723, 0.6503, 0.6723, 0.4892, 0.5559, 0.02491, 0.5673, 0.01745, 0.5809, 0.02235, 0.5828, 0.03603, 0.5712, 0.0444, 0.5576, 0.03869, 0.4493, 0.6878, 0.6104, 0.6878, 0.6104, 0.7022, 0.4515, 0.7019, 0.746, 0.1602, 0.7459, 0.001288, 0.7602, 0.001264, 0.7602, 0.1708, 0.5029, 0.9734, 0.5032, 0.953, 0.5149, 0.9458, 0.5282, 0.9594, 0.5282, 0.9798, 0.5154, 0.986, 0.1316, 0.2775, 0.1216, 0.2663, 0.1246, 0.2641, 0.1363, 0.2747, 0.4316, 0.7922, 0.4317, 0.6528, 0.4462, 0.6528, 0.4462, 0.7977, 0.7805, 0.1462, 0.78, 0.001264, 0.794, 0.001264, 0.794, 0.1624, 0.06628, 0.497, 0.05487, 0.5116, 0.0527, 0.5107, 0.06296, 0.4978, 0.7911, 0.7735, 0.7914, 0.6467, 0.8055, 0.6467, 0.8055, 0.7917, 0.5047, 0.2053, 0.5164, 0.1966, 0.5297, 0.2037, 0.5319, 0.216, 0.5195, 0.2258, 0.5068, 0.22, 0.3995, 0.3647, 0.3022, 0.2861, 0.3124, 0.2733, 0.4137, 0.3538, 0.2333, 0.8667, 0.2331, 0.7588, 0.2475, 0.7587, 0.2475, 0.8856, 0.2455, 0.9077, 0.2455, 0.9309, 0.2299, 0.9305, 0.2162, 0.9097, 0.2175, 0.8895, 0.2324, 0.8881, 0.3206, 0.8754, 0.3205, 0.7974, 0.3347, 0.7974, 0.3347, 0.8956, 0.6686, 0.8089, 0.7668, 0.8089, 0.7668, 0.823, 0.6571, 0.823, 0.4974, 0.7896, 0.4974, 0.8993, 0.4836, 0.8993, 0.4833, 0.8016, 0.1253, 0.792, 0.1253, 0.8897, 0.1108, 0.8896, 0.1111, 0.8122, 0.2955, 0.04677, 0.3089, 0.06464, 0.3019, 0.07022, 0.293, 0.05126, 0.957, 0.774, 0.957, 0.8514, 0.9429, 0.8514, 0.9428, 0.7823, 0.9385, 0.4352, 0.9385, 0.366, 0.9526, 0.366, 0.9526, 0.444, 0.922, 0.3136, 0.9222, 0.289, 0.9345, 0.2756, 0.9466, 0.2897, 0.9466, 0.3144, 0.9341, 0.325, 0.898, 0.07192, 0.8978, 0.001273, 0.912, 0.001264, 0.912, 0.09066, 0.001264, 0.8264, 0.1062, 0.8264, 0.1062, 0.8409, 0.007941, 0.8409, 0.4614, 0.2546, 0.4728, 0.2463, 0.4854, 0.2515, 0.4874, 0.2651, 0.4762, 0.2724, 0.4645, 0.2682, 0.9461, 0.001264, 0.9461, 0.07927, 0.9317, 0.0793, 0.9319, 0.01319, 0.9518, 0.5932, 0.9526, 0.527, 0.9667, 0.5272, 0.9667, 0.5978, 0.7135, 0.8426, 0.7414, 0.8432, 0.7379, 0.8458, 0.7127, 0.8456, 0.6183, 0.7214, 0.6183, 0.8612, 0.6047, 0.8612, 0.6042, 0.7297, 0.001264, 0.7582, 0.1327, 0.758, 0.1327, 0.7727, 0.02304, 0.7727, 0.507, 0.03172, 0.5184, 0.02321, 0.5315, 0.02811, 0.5332, 0.04179, 0.5211, 0.05136, 0.5086, 0.04618, 0.8924, 0.6347, 0.8919, 0.6104, 0.905, 0.594, 0.9174, 0.6046, 0.9174, 0.6308, 0.9052, 0.6442, 0.9657, 0.05078, 0.9659, 0.001264, 0.98, 0.001276, 0.98, 0.06739, 0.979, 0.8645, 0.979, 0.9336, 0.9648, 0.9336, 0.9648, 0.8816, 0.4166, 0.2489, 0.3907, 0.2316, 0.3962, 0.2251, 0.4176, 0.2392, 0.4176, 0.2392, 0.3962, 0.2251, 0.3999, 0.2177, 0.4249, 0.2334, 0.1284, 0.9239, 0.1425, 0.9407, 0.1425, 0.9592, 0.1258, 0.959, 0.1108, 0.9426, 0.113, 0.9265, 0.9568, 0.6467, 0.9568, 0.7241, 0.9426, 0.724, 0.9427, 0.6588, 0.3924, 0.2878, 0.3647, 0.2462, 0.3765, 0.242, 0.3947, 0.2716, 0.6366, 0.1663, 0.6478, 0.1584, 0.6598, 0.1654, 0.6623, 0.1787, 0.6515, 0.1868, 0.6387, 0.1811, 0.3947, 0.2716, 0.3765, 0.242, 0.3842, 0.2373, 0.4012, 0.2626, 0.4012, 0.2626, 0.3842, 0.2373, 0.3907, 0.2316, 0.4125, 0.2612, 0.6749, 0.9369, 0.6917, 0.9514, 0.6917, 0.9678, 0.6731, 0.968, 0.6571, 0.9539, 0.6589, 0.939, 0.5511, 0.8872, 0.5516, 0.7896, 0.5657, 0.7896, 0.5657, 0.8939, 0.6571, 0.826, 0.7615, 0.8255, 0.7615, 0.84, 0.6723, 0.8395, 0.3795, 0.3424, 0.3391, 0.2589, 0.3527, 0.254, 0.3843, 0.3179, 0.06267, 0.2259, 0.05325, 0.2209, 0.05541, 0.2184, 0.0634, 0.2229, 0.3843, 0.3179, 0.3527, 0.254, 0.3647, 0.2462, 0.3956, 0.3067, 0.4304, 0.9139, 0.4304, 0.9386, 0.4175, 0.9483, 0.4054, 0.9319, 0.4054, 0.9079, 0.4184, 0.8998, 0.4575, 0.7563, 0.589, 0.756, 0.589, 0.7704, 0.4493, 0.7704, 0.8396, 0.6467, 0.8396, 0.7863, 0.8251, 0.7863, 0.8254, 0.6616, 0.2979, 0.7587, 0.2979, 0.8834, 0.2838, 0.8834, 0.2838, 0.7791, 0.1816, 0.1031, 0.1938, 0.09214, 0.1975, 0.09556, 0.1846, 0.1086, 0.4712, 0.4923, 0.4806, 0.5131, 0.4788, 0.5154, 0.4703, 0.4956, 0.3517, 0.6267, 0.3517, 0.7857, 0.3378, 0.7857, 0.3373, 0.646, 0.5272, 0.09506, 0.54, 0.08576, 0.5518, 0.09095, 0.5538, 0.1053, 0.5425, 0.114, 0.5292, 0.1083, 0.5057, 0.4967, 0.5187, 0.5118, 0.5162, 0.511, 0.5038, 0.497, 0.3471, 0.1072, 0.3542, 0.1196, 0.3496, 0.1226, 0.3441, 0.1101, 0.2306, 0.7587, 0.2306, 0.8856, 0.2165, 0.8856, 0.2162, 0.7609, 0.3258, 0.9335, 0.3261, 0.9094, 0.3392, 0.9037, 0.3514, 0.9208, 0.3514, 0.944, 0.3381, 0.9499, 0.3683, 0.3771, 0.3124, 0.2733, 0.3265, 0.2671, 0.3728, 0.3529, 0.1804, 0.5443, 0.191, 0.5348, 0.1922, 0.5393, 0.1839, 0.5464, 0.3728, 0.3529, 0.3265, 0.2671, 0.3391, 0.2589, 0.3856, 0.3444, 0.7827, 0.8995, 0.8055, 0.9093, 0.8055, 0.9238, 0.7823, 0.9278, 0.762, 0.918, 0.7629, 0.9039, 0.4095, 0.1591, 0.3855, 0.1722, 0.3793, 0.1645, 0.4111, 0.1477, 0.8885, 0.468, 0.8885, 0.397, 0.9026, 0.397, 0.9026, 0.4702, 0.9733, 0.6467, 0.9733, 0.7199, 0.9594, 0.7199, 0.9594, 0.6618, 0.06004, 0.1559, 0.06895, 0.1544, 0.06906, 0.1573, 0.06078, 0.1589, 0.4263, 0.1713, 0.3923, 0.1883, 0.3886, 0.1799, 0.4144, 0.1669, 0.4144, 0.1669, 0.3886, 0.1799, 0.3855, 0.1722, 0.4095, 0.1591, 0.9669, 0.09319, 0.9796, 0.1046, 0.9796, 0.1278, 0.9669, 0.1342, 0.9538, 0.1184, 0.954, 0.09894, 0.4872, 0.07732, 0.4989, 0.06917, 0.5113, 0.07426, 0.5125, 0.08956, 0.5022, 0.09757, 0.4883, 0.09205, 0.238, 0.9395, 0.3086, 0.9389, 0.3086, 0.9535, 0.2519, 0.9535, 0.4271, 0.1933, 0.3933, 0.1969, 0.3923, 0.1883, 0.427, 0.1846, 0.5749, 0.9333, 0.5561, 0.9417, 0.5346, 0.9366, 0.5339, 0.9218, 0.5558, 0.9136, 0.5749, 0.9189, 0.4191, 0.1963, 0.3975, 0.2039, 0.3933, 0.1969, 0.4237, 0.1862, 0.441, 0.1939, 0.4504, 0.1859, 0.4634, 0.1895, 0.466, 0.2032, 0.4554, 0.2127, 0.442, 0.2076, 0.4268, 0.2108, 0.3999, 0.2177, 0.4009, 0.2098, 0.4201, 0.2043, 0.4201, 0.2043, 0.4009, 0.2098, 0.3975, 0.2039, 0.4191, 0.1963, 0.5339, 0.9547, 0.5505, 0.9442, 0.5701, 0.947, 0.5701, 0.9627, 0.5509, 0.9733, 0.5348, 0.969, 0.5522, 0.503, 0.5568, 0.5116, 0.5482, 0.5351, 0.5314, 0.535, 0.5346, 0.5109, 0.5488, 0.5024, 0.5212, 0.5173, 0.5395, 0.4949, 0.5488, 0.5024, 0.5346, 0.5109, 0.5395, 0.4949, 0.5641, 0.4923, 0.5522, 0.503, 0.5488, 0.5024, 0.5217, 0.5508, 0.5212, 0.5173, 0.5346, 0.5109, 0.5314, 0.535, 0.5641, 0.4923, 0.5641, 0.5238, 0.5568, 0.5116, 0.5522, 0.503, 0.5466, 0.5532, 0.5217, 0.5508, 0.5314, 0.535, 0.5482, 0.5351, 0.6818, 0.2253, 0.6794, 0.2171, 0.6894, 0.1939, 0.7124, 0.1907, 0.712, 0.2133, 0.6911, 0.2259, 0.6876, 0.2353, 0.7103, 0.233, 0.7099, 0.2576, 0.6881, 0.2723, 0.6829, 0.2719, 0.6795, 0.2614, 0.1603, 0.9102, 0.1618, 0.8911, 0.1835, 0.8906, 0.1954, 0.9047, 0.195, 0.9112, 0.1813, 0.917, 0.5038, 0.497, 0.5162, 0.511, 0.5099, 0.5238, 0.4854, 0.5217, 0.4902, 0.4971, 0.4936, 0.4937, 0.6701, 0.8437, 0.6915, 0.8555, 0.692, 0.8779, 0.6694, 0.8762, 0.6585, 0.8535, 0.6608, 0.8448, 0.5099, 0.5238, 0.5167, 0.5523, 0.5077, 0.5693, 0.4917, 0.5596, 0.4858, 0.5362, 0.4854, 0.5217, 0.06296, 0.4978, 0.0527, 0.5107, 0.03195, 0.513, 0.02673, 0.5093, 0.02889, 0.5024, 0.0457, 0.4899, 0.5771, 0.536, 0.5717, 0.5356, 0.5681, 0.5251, 0.5762, 0.4986, 0.5989, 0.4959, 0.5985, 0.5209, 0.7927, 0.4548, 0.7928, 0.4532, 0.8083, 0.4416, 0.8372, 0.444, 0.8368, 0.4654, 0.8071, 0.4663, 0.8453, 0.4408, 0.8503, 0.4278, 0.8556, 0.4274, 0.8734, 0.4416, 0.8739, 0.4653, 0.8524, 0.464, 0.7375, 0.868, 0.7107, 0.8735, 0.6984, 0.8678, 0.6983, 0.8636, 0.7127, 0.8456, 0.7379, 0.8458, 0.4788, 0.5154, 0.4739, 0.5453, 0.4516, 0.55, 0.4508, 0.5293, 0.4538, 0.5037, 0.4703, 0.4956, 0.4783, 0.5631, 0.466, 0.5802, 0.4597, 0.5819, 0.455, 0.5758, 0.4516, 0.55, 0.4739, 0.5453, 0.5706, 0.5366, 0.5666, 0.5233, 0.5681, 0.5251, 0.5717, 0.5356, 0.8489, 0.4266, 0.8573, 0.4266, 0.8556, 0.4274, 0.8503, 0.4278, 0.8573, 0.4266, 0.8765, 0.4423, 0.8734, 0.4416, 0.8556, 0.4274, 0.4493, 0.5273, 0.4527, 0.5009, 0.4538, 0.5037, 0.4508, 0.5293, 0.7124, 0.8753, 0.6975, 0.8691, 0.6984, 0.8678, 0.7107, 0.8735, 0.476, 0.543, 0.4806, 0.5621, 0.4783, 0.5631, 0.4739, 0.5453, 0.03297, 0.5144, 0.02548, 0.5097, 0.02673, 0.5093, 0.03195, 0.513, 0.7131, 0.2294, 0.7131, 0.2569, 0.7099, 0.2576, 0.7103, 0.233, 0.4533, 0.575, 0.4496, 0.5479, 0.4516, 0.55, 0.455, 0.5758, 0.1796, 0.9192, 0.1565, 0.911, 0.1603, 0.9102, 0.1813, 0.917, 0.5666, 0.5233, 0.5757, 0.4949, 0.5762, 0.4986, 0.5681, 0.5251, 0.7153, 0.213, 0.6931, 0.2269, 0.6911, 0.2259, 0.712, 0.2133, 0.8517, 0.4677, 0.8435, 0.4425, 0.8453, 0.4408, 0.8524, 0.464, 0.7131, 0.2569, 0.6899, 0.2731, 0.6881, 0.2723, 0.7099, 0.2576, 0.4806, 0.5131, 0.476, 0.543, 0.4739, 0.5453, 0.4788, 0.5154, 0.02548, 0.5097, 0.02879, 0.5006, 0.02889, 0.5024, 0.02673, 0.5093, 0.6017, 0.4923, 0.6017, 0.5202, 0.5985, 0.5209, 0.5989, 0.4959, 0.4831, 0.5237, 0.4884, 0.4977, 0.4902, 0.4971, 0.4854, 0.5217, 0.5757, 0.4949, 0.6017, 0.4923, 0.5989, 0.4959, 0.5762, 0.4986, 0.6817, 0.2728, 0.6781, 0.2596, 0.6795, 0.2614, 0.6829, 0.2719, 0.6781, 0.2596, 0.6871, 0.2316, 0.6876, 0.2353, 0.6795, 0.2614, 0.4846, 0.538, 0.4831, 0.5237, 0.4854, 0.5217, 0.4858, 0.5362, 0.6596, 0.8435, 0.672, 0.8426, 0.6701, 0.8437, 0.6608, 0.8448, 0.6017, 0.5202, 0.5789, 0.5368, 0.5771, 0.536, 0.5985, 0.5209, 0.5187, 0.5544, 0.5086, 0.5724, 0.5077, 0.5693, 0.5167, 0.5523, 0.6781, 0.2153, 0.6893, 0.1905, 0.6894, 0.1939, 0.6794, 0.2171, 0.4677, 0.5803, 0.4591, 0.5833, 0.4597, 0.5819, 0.466, 0.5802, 0.672, 0.8426, 0.695, 0.8557, 0.6915, 0.8555, 0.6701, 0.8437, 0.6893, 0.1905, 0.7153, 0.1874, 0.7124, 0.1907, 0.6894, 0.1939, 0.6871, 0.2316, 0.7131, 0.2294, 0.7103, 0.233, 0.6876, 0.2353, 0.8098, 0.4392, 0.841, 0.4421, 0.8372, 0.444, 0.8083, 0.4416, 0.5187, 0.5118, 0.5122, 0.5258, 0.5099, 0.5238, 0.5162, 0.511, 0.6807, 0.2267, 0.6781, 0.2153, 0.6794, 0.2171, 0.6818, 0.2253, 0.695, 0.8557, 0.695, 0.881, 0.692, 0.8779, 0.6915, 0.8555, 0.841, 0.4421, 0.841, 0.4673, 0.8368, 0.4654, 0.8372, 0.444, 0.8765, 0.4423, 0.8765, 0.4687, 0.8739, 0.4653, 0.8734, 0.4416, 0.6899, 0.2731, 0.6817, 0.2728, 0.6829, 0.2719, 0.6881, 0.2723, 0.8085, 0.4687, 0.7919, 0.4561, 0.7927, 0.4548, 0.8071, 0.4663, 0.6931, 0.2269, 0.6807, 0.2267, 0.6818, 0.2253, 0.6911, 0.2259, 0.695, 0.881, 0.6693, 0.8797, 0.6694, 0.8762, 0.692, 0.8779, 0.1565, 0.911, 0.1589, 0.8888, 0.1618, 0.8911, 0.1603, 0.9102, 0.1967, 0.9029, 0.1967, 0.9131, 0.195, 0.9112, 0.1954, 0.9047, 0.6571, 0.8554, 0.6596, 0.8435, 0.6608, 0.8448, 0.6585, 0.8535, 0.4527, 0.5009, 0.4712, 0.4923, 0.4703, 0.4956, 0.4538, 0.5037, 0.4936, 0.4923, 0.5057, 0.4967, 0.5038, 0.497, 0.4936, 0.4937, 0.04706, 0.4875, 0.06628, 0.497, 0.06296, 0.4978, 0.0457, 0.4899, 0.4884, 0.4977, 0.4936, 0.4923, 0.4936, 0.4937, 0.4902, 0.4971, 0.6693, 0.8797, 0.6571, 0.8554, 0.6585, 0.8535, 0.6694, 0.8762, 0.6976, 0.8619, 0.7135, 0.8426, 0.7127, 0.8456, 0.6983, 0.8636, 0.7414, 0.869, 0.7124, 0.8753, 0.7107, 0.8735, 0.7375, 0.868, 0.4911, 0.5623, 0.4846, 0.538, 0.4858, 0.5362, 0.4917, 0.5596, 0.02879, 0.5006, 0.04706, 0.4875, 0.0457, 0.4899, 0.02889, 0.5024, 0.5086, 0.5724, 0.4911, 0.5623, 0.4917, 0.5596, 0.5077, 0.5693, 0.4496, 0.5479, 0.4493, 0.5273, 0.4508, 0.5293, 0.4516, 0.55, 0.4806, 0.5621, 0.4677, 0.5803, 0.466, 0.5802, 0.4783, 0.5631, 0.841, 0.4673, 0.8085, 0.4687, 0.8071, 0.4663, 0.8368, 0.4654, 0.8435, 0.4425, 0.8489, 0.4266, 0.8503, 0.4278, 0.8453, 0.4408, 0.6975, 0.8691, 0.6976, 0.8619, 0.6983, 0.8636, 0.6984, 0.8678, 0.7919, 0.4561, 0.7925, 0.4517, 0.7928, 0.4532, 0.7927, 0.4548, 0.1829, 0.8877, 0.1967, 0.9029, 0.1954, 0.9047, 0.1835, 0.8906, 0.5122, 0.5258, 0.5187, 0.5544, 0.5167, 0.5523, 0.5099, 0.5238, 0.1957, 0.586, 0.1848, 0.5941, 0.1841, 0.5899, 0.1924, 0.5839, 0.2651, 0.05077, 0.2804, 0.04485, 0.2809, 0.04923, 0.2673, 0.05718, 0.2471, 0.05546, 0.2651, 0.05077, 0.2673, 0.05718, 0.2491, 0.06007, 0.3089, 0.06464, 0.3249, 0.07909, 0.3206, 0.08295, 0.3019, 0.07022, 0.2054, 0.5402, 0.209, 0.5554, 0.2044, 0.555, 0.2021, 0.5435, 0.2016, 0.5692, 0.1957, 0.586, 0.1924, 0.5839, 0.1967, 0.567, 0.4724, 0.05726, 0.4838, 0.04887, 0.4972, 0.05477, 0.4989, 0.06917, 0.4872, 0.07732, 0.4739, 0.07162, 0.2153, 0.07112, 0.2327, 0.06454, 0.2356, 0.07051, 0.2177, 0.07533, 0.453, 0.1051, 0.464, 0.09549, 0.477, 0.1009, 0.4791, 0.1152, 0.4677, 0.1239, 0.4546, 0.119, 0.4823, 0.03399, 0.4937, 0.02605, 0.507, 0.03172, 0.5086, 0.04618, 0.4972, 0.05477, 0.4838, 0.04887, 0.5637, 0.177, 0.5748, 0.1682, 0.5881, 0.1735, 0.5901, 0.1874, 0.579, 0.1967, 0.5659, 0.191, 0.5476, 0.1569, 0.5593, 0.1484, 0.5727, 0.154, 0.5748, 0.1682, 0.5637, 0.177, 0.5497, 0.1711, 0.5386, 0.18, 0.5497, 0.1711, 0.5637, 0.177, 0.5659, 0.191, 0.5544, 0.2003, 0.5413, 0.1948, 0.5727, 0.154, 0.5842, 0.1451, 0.597, 0.1505, 0.5989, 0.1645, 0.5881, 0.1735, 0.5748, 0.1682, 0.5881, 0.1735, 0.5989, 0.1645, 0.6127, 0.1701, 0.6146, 0.184, 0.6037, 0.1928, 0.5901, 0.1874, 0.579, 0.1967, 0.5901, 0.1874, 0.6037, 0.1928, 0.6058, 0.2066, 0.5943, 0.2155, 0.5806, 0.2104, 0.5544, 0.2003, 0.5659, 0.191, 0.579, 0.1967, 0.5806, 0.2104, 0.5699, 0.2193, 0.5569, 0.2142, 0.523, 0.1607, 0.5343, 0.1515, 0.5476, 0.1569, 0.5497, 0.1711, 0.5386, 0.18, 0.5245, 0.1749, 0.1104, 0.243, 0.1085, 0.2309, 0.1127, 0.228, 0.114, 0.2416, 0.5139, 0.1839, 0.5245, 0.1749, 0.5386, 0.18, 0.5413, 0.1948, 0.5297, 0.2037, 0.5164, 0.1966, 0.1216, 0.2663, 0.1165, 0.255, 0.1206, 0.2532, 0.1246, 0.2641, 0.1379, 0.2898, 0.1316, 0.2775, 0.1363, 0.2747, 0.1411, 0.2875, 0.4926, 0.121, 0.5037, 0.1117, 0.5173, 0.1177, 0.5193, 0.1318, 0.5078, 0.1405, 0.4946, 0.1351, 0.477, 0.1009, 0.4883, 0.09205, 0.5022, 0.09757, 0.5037, 0.1117, 0.4926, 0.121, 0.4791, 0.1152, 0.4677, 0.1239, 0.4791, 0.1152, 0.4926, 0.121, 0.4946, 0.1351, 0.4829, 0.1441, 0.4701, 0.1383, 0.1848, 0.5941, 0.1722, 0.5875, 0.1752, 0.5847, 0.1841, 0.5899, 0.5173, 0.1177, 0.5292, 0.1083, 0.5425, 0.114, 0.5445, 0.1282, 0.5325, 0.1372, 0.5193, 0.1318, 0.5325, 0.1372, 0.5445, 0.1282, 0.5577, 0.1335, 0.5593, 0.1484, 0.5476, 0.1569, 0.5343, 0.1515, 0.5577, 0.1335, 0.5691, 0.1251, 0.5823, 0.1304, 0.5842, 0.1451, 0.5727, 0.154, 0.5593, 0.1484, 0.5078, 0.1405, 0.5193, 0.1318, 0.5325, 0.1372, 0.5343, 0.1515, 0.523, 0.1607, 0.5091, 0.1553, 0.4829, 0.1441, 0.4946, 0.1351, 0.5078, 0.1405, 0.5091, 0.1553, 0.4979, 0.1638, 0.4843, 0.1584, 0.1661, 0.1082, 0.1816, 0.1031, 0.1846, 0.1086, 0.168, 0.1121, 0.1129, 0.1617, 0.1164, 0.1517, 0.1191, 0.1533, 0.1155, 0.1632, 0.14, 0.1224, 0.1539, 0.1163, 0.1566, 0.1213, 0.1423, 0.126, 0.1079, 0.1667, 0.1129, 0.1617, 0.1155, 0.1632, 0.1089, 0.1704, 0.4979, 0.1638, 0.5091, 0.1553, 0.523, 0.1607, 0.5245, 0.1749, 0.5139, 0.1839, 0.5006, 0.1765, 0.4801, 0.209, 0.4913, 0.2001, 0.5047, 0.2053, 0.5068, 0.22, 0.4953, 0.2285, 0.482, 0.2229, 0.09948, 0.1637, 0.1079, 0.1667, 0.1089, 0.1704, 0.09607, 0.1669, 0.4554, 0.2127, 0.466, 0.2032, 0.4801, 0.209, 0.482, 0.2229, 0.4709, 0.2317, 0.457, 0.2268, 0.4891, 0.1855, 0.5006, 0.1765, 0.5139, 0.1839, 0.5164, 0.1966, 0.5047, 0.2053, 0.4913, 0.2001, 0.1085, 0.2309, 0.09692, 0.2246, 0.09753, 0.2203, 0.1127, 0.228, 0.09692, 0.2246, 0.08596, 0.2264, 0.08576, 0.2231, 0.09753, 0.2203, 0.4709, 0.2317, 0.482, 0.2229, 0.4953, 0.2285, 0.4966, 0.243, 0.4854, 0.2515, 0.4728, 0.2463, 0.07926, 0.1552, 0.08758, 0.1528, 0.0877, 0.1549, 0.07964, 0.1591, 0.04656, 0.1678, 0.0508, 0.1588, 0.05296, 0.161, 0.04951, 0.169, 0.0508, 0.1588, 0.06004, 0.1559, 0.06078, 0.1589, 0.05296, 0.161, 0.04254, 0.1986, 0.04106, 0.1882, 0.04437, 0.1881, 0.04556, 0.1975, 0.074, 0.2259, 0.06267, 0.2259, 0.0634, 0.2229, 0.07401, 0.2215, 0.5619, 0.06737, 0.5734, 0.0589, 0.5869, 0.06473, 0.5887, 0.07899, 0.5768, 0.08782, 0.564, 0.08221, 0.5389, 0.07194, 0.5494, 0.06251, 0.5619, 0.06737, 0.564, 0.08221, 0.5518, 0.09095, 0.54, 0.08576, 0.1754, 0.5598, 0.1804, 0.5443, 0.1839, 0.5464, 0.1802, 0.562, 0.5712, 0.0444, 0.5828, 0.03603, 0.5963, 0.04147, 0.5982, 0.05573, 0.5869, 0.06473, 0.5734, 0.0589, 0.5869, 0.06473, 0.5982, 0.05573, 0.6113, 0.0617, 0.6135, 0.07645, 0.6019, 0.08451, 0.5887, 0.07899, 0.5768, 0.08782, 0.5887, 0.07899, 0.6019, 0.08451, 0.6039, 0.0993, 0.5916, 0.1077, 0.5787, 0.1019, 0.5518, 0.09095, 0.564, 0.08221, 0.5768, 0.08782, 0.5787, 0.1019, 0.5672, 0.111, 0.5538, 0.1053, 0.1722, 0.5875, 0.168, 0.5738, 0.1724, 0.5742, 0.1752, 0.5847, 0.5425, 0.114, 0.5538, 0.1053, 0.5672, 0.111, 0.5691, 0.1251, 0.5577, 0.1335, 0.5445, 0.1282, 0.5672, 0.111, 0.5787, 0.1019, 0.5916, 0.1077, 0.5935, 0.1223, 0.5823, 0.1304, 0.5691, 0.1251, 0.335, 0.09644, 0.3471, 0.1072, 0.3441, 0.1101, 0.3295, 0.1006, 0.3645, 0.131, 0.3688, 0.1452, 0.3642, 0.1474, 0.3607, 0.1332, 0.3688, 0.1452, 0.3764, 0.1549, 0.3739, 0.1564, 0.3642, 0.1474, 0.6275, 0.1894, 0.6387, 0.1811, 0.6515, 0.1868, 0.6531, 0.2004, 0.6423, 0.2085, 0.6292, 0.2035, 0.6127, 0.1701, 0.6238, 0.1615, 0.6366, 0.1663, 0.6387, 0.1811, 0.6275, 0.1894, 0.6146, 0.184, 0.6037, 0.1928, 0.6146, 0.184, 0.6275, 0.1894, 0.6292, 0.2035, 0.6186, 0.2116, 0.6058, 0.2066, 0.2977, 0.3038, 0.2879, 0.3205, 0.2819, 0.3173, 0.2929, 0.3017, 0.2879, 0.3205, 0.2798, 0.3369, 0.2757, 0.334, 0.2819, 0.3173, 0.249, 0.357, 0.2334, 0.3661, 0.2315, 0.3613, 0.2458, 0.3508, 0.6186, 0.2116, 0.6292, 0.2035, 0.6423, 0.2085, 0.6442, 0.2224, 0.6331, 0.2308, 0.62, 0.2256, 0.1513, 0.3155, 0.1474, 0.3013, 0.1521, 0.299, 0.1558, 0.3139, 0.1574, 0.3301, 0.1513, 0.3155, 0.1558, 0.3139, 0.1622, 0.3282, 0.1853, 0.3705, 0.1752, 0.357, 0.1808, 0.3534, 0.1875, 0.3665, 0.5823, 0.1304, 0.5935, 0.1223, 0.607, 0.1276, 0.6089, 0.1418, 0.597, 0.1505, 0.5842, 0.1451, 0.597, 0.1505, 0.6089, 0.1418, 0.622, 0.1471, 0.6238, 0.1615, 0.6127, 0.1701, 0.5989, 0.1645, 0.3124, 0.2733, 0.3022, 0.2861, 0.297, 0.2836, 0.3087, 0.2682, 0.6267, 0.08255, 0.6381, 0.07402, 0.6511, 0.07993, 0.6525, 0.09385, 0.6409, 0.1023, 0.6284, 0.09656, 0.6113, 0.0617, 0.6234, 0.05373, 0.6366, 0.05972, 0.6381, 0.07402, 0.6267, 0.08255, 0.6135, 0.07645, 0.6019, 0.08451, 0.6135, 0.07645, 0.6267, 0.08255, 0.6284, 0.09656, 0.6163, 0.105, 0.6039, 0.0993, 0.622, 0.03901, 0.6344, 0.03209, 0.6454, 0.03792, 0.6478, 0.05175, 0.6366, 0.05972, 0.6234, 0.05373, 0.3907, 0.2316, 0.3842, 0.2373, 0.3826, 0.2351, 0.3887, 0.2296, 0.3647, 0.2462, 0.3527, 0.254, 0.3509, 0.2504, 0.3627, 0.242, 0.6163, 0.105, 0.6284, 0.09656, 0.6409, 0.1023, 0.6427, 0.1159, 0.6315, 0.1245, 0.6181, 0.1193, 0.5916, 0.1077, 0.6039, 0.0993, 0.6163, 0.105, 0.6181, 0.1193, 0.607, 0.1276, 0.5935, 0.1223, 0.607, 0.1276, 0.6181, 0.1193, 0.6315, 0.1245, 0.6331, 0.1385, 0.622, 0.1471, 0.6089, 0.1418, 0.3391, 0.2589, 0.3265, 0.2671, 0.3243, 0.2632, 0.3367, 0.254, 0.3764, 0.1549, 0.3793, 0.1645, 0.3758, 0.1661, 0.3739, 0.1564, 0.3923, 0.1883, 0.3933, 0.1969, 0.3903, 0.1978, 0.3898, 0.1891, 0.4009, 0.2098, 0.3999, 0.2177, 0.3973, 0.2169, 0.3989, 0.2102, 0.4451, 0.1284, 0.4546, 0.119, 0.4677, 0.1239, 0.4701, 0.1383, 0.4585, 0.1468, 0.447, 0.1405, 0.6366, 0.05972, 0.6478, 0.05175, 0.6596, 0.0583, 0.6621, 0.07175, 0.6511, 0.07993, 0.6381, 0.07402, 0.3793, 0.1645, 0.3855, 0.1722, 0.3835, 0.1736, 0.3758, 0.1661, 0.4686, 0.01466, 0.4794, 0.007262, 0.4795, 0.00797, 0.4693, 0.015, 0.469, 0.02861, 0.4686, 0.01466, 0.4693, 0.015, 0.4697, 0.02892, 0.459, 0.05104, 0.4588, 0.03752, 0.4595, 0.03782, 0.4597, 0.05138, 0.4923, 0.01157, 0.5034, 0.004373, 0.5035, 0.005081, 0.4924, 0.01232, 0.4494, 0.07318, 0.4481, 0.06001, 0.4488, 0.06029, 0.4501, 0.07279, 0.4632, 0.0952, 0.4613, 0.08056, 0.462, 0.08014, 0.464, 0.09549, 0.5497, 0.237, 0.5455, 0.2239, 0.5461, 0.2234, 0.5502, 0.2364, 0.562, 0.2404, 0.5497, 0.237, 0.5502, 0.2364, 0.5618, 0.2397, 0.5847, 0.2367, 0.5723, 0.233, 0.5722, 0.2322, 0.5846, 0.236, 0.4539, 0.1187, 0.4522, 0.1048, 0.453, 0.1051, 0.4546, 0.119, 0.4607, 0.1602, 0.4579, 0.1472, 0.4585, 0.1468, 0.4613, 0.1598, 0.4464, 0.1409, 0.4444, 0.1281, 0.4451, 0.1284, 0.447, 0.1405, 0.5206, 0.2398, 0.5105, 0.2488, 0.5099, 0.2485, 0.5199, 0.2395, 0.5202, 0.2262, 0.5206, 0.2398, 0.5199, 0.2395, 0.5195, 0.2258, 0.4403, 0.1936, 0.4503, 0.1852, 0.4504, 0.1859, 0.441, 0.1939, 0.4503, 0.1852, 0.4632, 0.1887, 0.4634, 0.1895, 0.4504, 0.1859, 0.4487, 0.2488, 0.4458, 0.2358, 0.4464, 0.2354, 0.4492, 0.2484, 0.432, 0.2168, 0.4413, 0.2073, 0.442, 0.2076, 0.4327, 0.2171, 0.434, 0.2297, 0.432, 0.2168, 0.4327, 0.2171, 0.4346, 0.2293, 0.4639, 0.2687, 0.4608, 0.255, 0.4614, 0.2546, 0.4645, 0.2682, 0.4763, 0.2731, 0.4639, 0.2687, 0.4645, 0.2682, 0.4762, 0.2724, 0.4875, 0.2658, 0.4763, 0.2731, 0.4762, 0.2724, 0.4874, 0.2651, 0.5107, 0.262, 0.5004, 0.2698, 0.5003, 0.2691, 0.51, 0.2617, 0.5163, 0.008339, 0.5276, 0.001264, 0.5277, 0.001985, 0.5164, 0.009081, 0.5397, 0.005931, 0.5428, 0.01879, 0.5422, 0.0193, 0.5391, 0.006399, 0.5276, 0.001264, 0.5397, 0.005931, 0.5391, 0.006399, 0.5277, 0.001985, 0.6747, 0.1848, 0.6755, 0.1974, 0.6749, 0.1971, 0.6741, 0.1852, 0.6629, 0.1782, 0.6747, 0.1848, 0.6741, 0.1852, 0.6623, 0.1787, 0.6658, 0.2061, 0.6663, 0.219, 0.6657, 0.2187, 0.6652, 0.2059, 0.6126, 0.2473, 0.6093, 0.2347, 0.6099, 0.2342, 0.6131, 0.2468, 0.6244, 0.2516, 0.6126, 0.2473, 0.6131, 0.2468, 0.6243, 0.2509, 0.6348, 0.2444, 0.6244, 0.2516, 0.6243, 0.2509, 0.6347, 0.2437, 0.6571, 0.2405, 0.6473, 0.248, 0.6472, 0.2474, 0.6565, 0.2402, 0.6564, 0.2278, 0.6571, 0.2405, 0.6565, 0.2402, 0.6557, 0.2275, 0.6485, 0.05133, 0.6602, 0.05789, 0.6596, 0.0583, 0.6478, 0.05175, 0.6748, 0.078, 0.6755, 0.09084, 0.6749, 0.09056, 0.6741, 0.07839, 0.6628, 0.0713, 0.6748, 0.078, 0.6741, 0.07839, 0.6621, 0.07175, 0.6659, 0.1132, 0.656, 0.1217, 0.6553, 0.1215, 0.6653, 0.1129, 0.6655, 0.09979, 0.6659, 0.1132, 0.6653, 0.1129, 0.6649, 0.09948, 0.6564, 0.1348, 0.6468, 0.1442, 0.6461, 0.144, 0.6558, 0.1345, 0.5808, 0.02158, 0.5922, 0.01405, 0.5923, 0.01478, 0.5809, 0.02235, 0.5922, 0.01405, 0.6048, 0.01835, 0.6042, 0.01888, 0.5923, 0.01478, 0.622, 0.0382, 0.6344, 0.03132, 0.6344, 0.03209, 0.622, 0.03901, 0.6344, 0.03132, 0.6459, 0.03751, 0.6454, 0.03792, 0.6344, 0.03209, 0.4794, 0.007262, 0.4923, 0.01157, 0.4924, 0.01232, 0.4795, 0.00797, 0.4588, 0.03752, 0.469, 0.02861, 0.4697, 0.02892, 0.4595, 0.03782, 0.5034, 0.004373, 0.5163, 0.008339, 0.5164, 0.009081, 0.5035, 0.005081, 0.4481, 0.06001, 0.459, 0.05104, 0.4597, 0.05138, 0.4488, 0.06029, 0.4613, 0.08056, 0.4494, 0.07318, 0.4501, 0.07279, 0.462, 0.08014, 0.5455, 0.2239, 0.532, 0.2168, 0.5319, 0.216, 0.5461, 0.2234, 0.5723, 0.233, 0.562, 0.2404, 0.5618, 0.2397, 0.5722, 0.2322, 0.596, 0.2296, 0.5847, 0.2367, 0.5846, 0.236, 0.596, 0.2289, 0.4522, 0.1048, 0.4632, 0.0952, 0.464, 0.09549, 0.453, 0.1051, 0.4725, 0.1668, 0.4607, 0.1602, 0.4613, 0.1598, 0.4731, 0.1664, 0.4444, 0.1281, 0.4539, 0.1187, 0.4546, 0.119, 0.4451, 0.1284, 0.4579, 0.1472, 0.4464, 0.1409, 0.447, 0.1405, 0.4585, 0.1468, 0.4749, 0.1795, 0.4725, 0.1668, 0.4731, 0.1664, 0.4756, 0.1798, 0.4632, 0.1887, 0.4749, 0.1795, 0.4756, 0.1798, 0.4634, 0.1895, 0.532, 0.2168, 0.5202, 0.2262, 0.5195, 0.2258, 0.5319, 0.216, 0.4413, 0.2073, 0.4403, 0.1936, 0.441, 0.1939, 0.442, 0.2076, 0.4608, 0.255, 0.4487, 0.2488, 0.4492, 0.2484, 0.4614, 0.2546, 0.4458, 0.2358, 0.434, 0.2297, 0.4346, 0.2293, 0.4464, 0.2354, 0.5004, 0.2698, 0.4875, 0.2658, 0.4874, 0.2651, 0.5003, 0.2691, 0.5105, 0.2488, 0.5107, 0.262, 0.51, 0.2617, 0.5099, 0.2485, 0.5428, 0.01879, 0.5559, 0.02415, 0.5559, 0.02491, 0.5422, 0.0193, 0.5559, 0.02415, 0.5672, 0.01673, 0.5673, 0.01745, 0.5559, 0.02491, 0.5672, 0.01673, 0.5808, 0.02158, 0.5809, 0.02235, 0.5673, 0.01745, 0.6603, 0.165, 0.6629, 0.1782, 0.6623, 0.1787, 0.6598, 0.1654, 0.6484, 0.158, 0.6603, 0.165, 0.6598, 0.1654, 0.6478, 0.1584, 0.6755, 0.1974, 0.6658, 0.2061, 0.6652, 0.2059, 0.6749, 0.1971, 0.6663, 0.219, 0.6564, 0.2278, 0.6557, 0.2275, 0.6657, 0.2187, 0.6093, 0.2347, 0.596, 0.2296, 0.596, 0.2289, 0.6099, 0.2342, 0.6473, 0.248, 0.6348, 0.2444, 0.6347, 0.2437, 0.6472, 0.2474, 0.6468, 0.1442, 0.6484, 0.158, 0.6478, 0.1584, 0.6461, 0.144, 0.6602, 0.05789, 0.6628, 0.0713, 0.6621, 0.07175, 0.6596, 0.0583, 0.6755, 0.09084, 0.6655, 0.09979, 0.6649, 0.09948, 0.6749, 0.09056, 0.656, 0.1217, 0.6564, 0.1348, 0.6558, 0.1345, 0.6553, 0.1215, 0.6048, 0.01835, 0.6081, 0.03227, 0.6074, 0.03278, 0.6042, 0.01888, 0.6081, 0.03227, 0.622, 0.0382, 0.622, 0.03901, 0.6074, 0.03278, 0.6459, 0.03751, 0.6485, 0.05133, 0.6478, 0.05175, 0.6454, 0.03792, 0.4693, 0.015, 0.4795, 0.00797, 0.4924, 0.01232, 0.4937, 0.02605, 0.4823, 0.03399, 0.4697, 0.02892, 0.5233, 0.06558, 0.5125, 0.07475, 0.5113, 0.07426, 0.522, 0.06508, 0.5223, 0.05191, 0.5233, 0.06558, 0.522, 0.06508, 0.5211, 0.05136, 0.5482, 0.06207, 0.5465, 0.04815, 0.5475, 0.04728, 0.5494, 0.06251, 0.5388, 0.08517, 0.5377, 0.07144, 0.5389, 0.07194, 0.54, 0.08576, 0.5125, 0.07475, 0.5135, 0.08877, 0.5125, 0.08956, 0.5113, 0.07426, 0.5333, 0.04303, 0.5223, 0.05191, 0.5211, 0.05136, 0.5332, 0.04179, 0.5135, 0.08877, 0.5271, 0.09376, 0.5272, 0.09506, 0.5125, 0.08956, 0.5377, 0.07144, 0.5482, 0.06207, 0.5494, 0.06251, 0.5389, 0.07194, 0.5271, 0.09376, 0.5388, 0.08517, 0.54, 0.08576, 0.5272, 0.09506, 0.5465, 0.04815, 0.5333, 0.04303, 0.5332, 0.04179, 0.5475, 0.04728, 0.4972, 0.05477, 0.5086, 0.04618, 0.5211, 0.05136, 0.522, 0.06508, 0.5113, 0.07426, 0.4989, 0.06917])
me_cylinder_078.use_remesh_fix_poles = True
me_cylinder_078.use_remesh_preserve_attributes = False
me_cylinder_078.update()

# ---- objects
ob_plane = bpy.data.objects.new('Plane', me_plane)
ob_plane_001 = bpy.data.objects.new('Plane.001', me_plane_001)
ob_cylinder_078 = bpy.data.objects.new('Cylinder.078', me_cylinder_078)

# ---- transforms, parenting, visibility, modifiers, constraints
ob_plane.location = (0.0, 0.0, 0.0)
ob_plane_001.location = (3.351, -0.3086, 0.0)
ob_cylinder_078.location = (4.347, 7.611, 2.98e-08)
_vg = ob_cylinder_078.vertex_groups.new(name='rundt om øen')

# ---- collection membership
col_collection.objects.link(ob_plane)
col_collection.objects.link(ob_plane_001)
col_collection.objects.link(ob_cylinder_078)

# ---- scene / render settings (as saved in the file)
scene.frame_start = 1; scene.frame_end = 250; scene.frame_set(1)
scene.render.engine = 'BLENDER_EEVEE_NEXT'
scene.cycles.sampling_pattern = 'TABULATED_SOBOL'
scene.cycles.use_light_tree = False
scene.view_settings.view_transform = 'Filmic'
bpy.context.view_layer.update()

# ---- added for rendering (the .blend has no active camera and no usable light): camera, sun
cam_auto = bpy.data.cameras.new('AutoCamera')
cam_auto.lens = 50.0
cam_auto.sensor_width = 36.0
cam_auto.clip_end = 1000.0
ob_auto_camera = bpy.data.objects.new('AutoCamera', cam_auto)
scene.collection.objects.link(ob_auto_camera)
ob_auto_camera.location = (28.9215, -29.4098, 16.3205)
ob_auto_camera.rotation_euler = (1.09748, -7.21219e-08, 0.694738)
scene.camera = ob_auto_camera
light_auto_sun = bpy.data.lights.new('AutoSun', 'SUN')
light_auto_sun.energy = 3.0
light_auto_sun.angle = 0.0523599
ob_auto_sun = bpy.data.objects.new('AutoSun', light_auto_sun)
scene.collection.objects.link(ob_auto_sun)
ob_auto_sun.rotation_euler = (0.872665, 0.174533, 0.523599)
bpy.context.view_layer.update()
